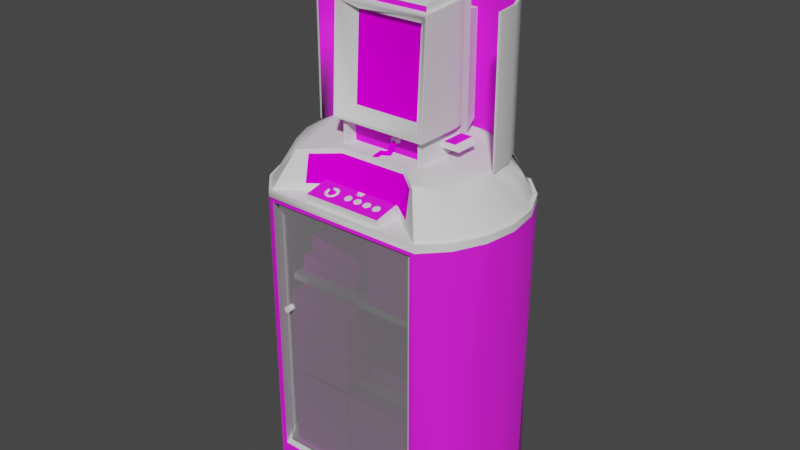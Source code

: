 # Source: vectrex_kiosk.blend  (saved by Blender 2.93.20; exported with 4.5.12 LTS)
import bpy
from mathutils import Matrix  # noqa: F401  (used for matrix-valued properties, if any)

bpy.ops.wm.read_factory_settings(use_empty=True)
scene = bpy.context.scene
scene.name = 'Scene'

# ---- images (referenced by path relative to the original .blend; pixels are not part of the script)
import os
ASSET_DIR = os.environ.get("B2B_ASSET_DIR", "")  # directory of the original .blend (textures are referenced by path, not embedded)
HERE = os.path.dirname(os.path.abspath(__file__))  # packed textures are extracted next to this script under _unpacked/

def load_image(name, relpath, width, height, colorspace="sRGB"):
    """Load a texture the original file referenced (path relative to the .blend, or extracted next to this script)."""
    p = next((c for c in (os.path.join(HERE, relpath), os.path.join(ASSET_DIR, relpath)) if relpath and os.path.exists(c)), "")
    if p:
        img = bpy.data.images.load(p, check_existing=True)
        img.name = name
    else:  # same state as the original file: an image datablock whose file is absent (Cycles renders it pink)
        img = bpy.data.images.new(name, width, height)
        img.source = "FILE"
        img.filepath = "//" + (relpath or name)
    img.colorspace_settings.name = colorspace
    return img
img_vectrexmarqueem_tiff = load_image('vectrexmarqueem.TIFF', 'vectrexmarqueem.TIFF', 1024, 1024, 'sRGB')
img_vectrexmonitorm_tiff = load_image('vectrexmonitorm.TIFF', 'vectrexmonitorm.TIFF', 1024, 1024, 'sRGB')
img_vectrexmt_tiff = load_image('vectrexmt.TIFF', 'vectrexmt.TIFF', 1024, 1024, 'sRGB')
img_vectrexlogomap_tiff = load_image('vectrexlogomap.TIFF', 'vectrexlogomap.TIFF', 1024, 1024, 'sRGB')
img_vectrexwirem_tiff = load_image('vectrexwirem.TIFF', 'vectrexwirem.TIFF', 1024, 1024, 'sRGB')

# ---- materials (node trees are filled in below, after node groups)
mat_vectrexmarquee = bpy.data.materials.new('vectrexmarquee')
mat_vectrexmarquee.use_transparent_shadow = False
mat_vectrexmarquee.roughness = 0.8807
mat_vectrexmarquee.specular_intensity = 0.0
mat_vectrexmonitor = bpy.data.materials.new('vectrexmonitor')
mat_vectrexmonitor.use_transparent_shadow = False
mat_vectrexmonitor.roughness = 0.8807
mat_vectrexmonitor.specular_intensity = 0.0
mat_vectrexblckplst = bpy.data.materials.new('vectrexblckplst')
mat_vectrexblckplst.use_transparent_shadow = False
mat_vectrexblckplst.roughness = 0.7203
mat_vectrexblckplst.specular_intensity = 0.5059
mat_vectrexm = bpy.data.materials.new('vectrexm')
mat_vectrexm.use_transparent_shadow = False
mat_vectrexm.roughness = 0.8313
mat_vectrexm.specular_intensity = 0.4471
mat_vectrexglass = bpy.data.materials.new('vectrexglass')
mat_vectrexglass.use_transparent_shadow = False
mat_vectrexglass.roughness = 0.8004
mat_vectrexglass.specular_intensity = 0.0
mat_vectrexglass2 = bpy.data.materials.new('vectrexglass2')
mat_vectrexglass2.use_transparent_shadow = False
mat_vectrexglass2.roughness = 0.9623
mat_vectrexglass2.specular_intensity = 0.0
mat_vectrexshelve = bpy.data.materials.new('vectrexshelve')
mat_vectrexshelve.use_transparent_shadow = False
mat_vectrexshelve.roughness = 0.8807
mat_vectrexshelve.specular_intensity = 0.05882
mat_vectrexjoybut = bpy.data.materials.new('vectrexjoybut')
mat_vectrexjoybut.use_transparent_shadow = False
mat_vectrexjoybut.roughness = 0.7737
mat_vectrexjoybut.specular_intensity = 0.7882
mat_vectrexstand = bpy.data.materials.new('vectrexstand')
mat_vectrexstand.use_transparent_shadow = False
mat_vectrexstand.roughness = 0.7934
mat_vectrexstand.specular_intensity = 0.3451
mat_vectrexlogo = bpy.data.materials.new('vectrexlogo')
mat_vectrexlogo.use_transparent_shadow = False
mat_vectrexlogo.roughness = 0.8313
mat_vectrexlogo.specular_intensity = 0.7098
mat_vectrexcab2 = bpy.data.materials.new('vectrexcab2')
mat_vectrexcab2.use_transparent_shadow = False
mat_vectrexcab2.roughness = 0.8313
mat_vectrexcab2.specular_intensity = 0.2667
mat_vectrexwoodentop = bpy.data.materials.new('vectrexwoodentop')
mat_vectrexwoodentop.use_transparent_shadow = False
mat_vectrexwoodentop.roughness = 0.8807
mat_vectrexwoodentop.specular_intensity = 0.0
mat_vectrexwire = bpy.data.materials.new('vectrexwire')
mat_vectrexwire.use_transparent_shadow = False
mat_vectrexwire.roughness = 0.8807
mat_vectrexwire.specular_intensity = 0.0

# ---- node groups
ng_auto_smooth = bpy.data.node_groups.new('Auto Smooth', 'GeometryNodeTree')
_s = ng_auto_smooth.interface.new_socket(name='Geometry', in_out='OUTPUT', socket_type='NodeSocketGeometry')
_s = ng_auto_smooth.interface.new_socket(name='Geometry', in_out='INPUT', socket_type='NodeSocketGeometry')
_s = ng_auto_smooth.interface.new_socket(name='Angle', in_out='INPUT', socket_type='NodeSocketFloat')
_s.subtype = 'ANGLE'
_s.min_value = 0.0
_s.max_value = 3.142
ng_auto_smooth.is_modifier = True
_N = ng_auto_smooth.nodes; _L = ng_auto_smooth.links
n0 = _N.new('NodeGroupOutput'); n0.name = 'Group Output'; n0.location = (480, -100)
n1 = _N.new('NodeGroupInput'); n1.name = 'Group Input'; n1.location = (-420, -300)
n2 = _N.new('NodeGroupInput'); n2.name = 'Group Input.001'; n2.location = (-60, -100)
n3 = _N.new('GeometryNodeSetShadeSmooth'); n3.name = 'Set Shade Smooth'; n3.location = (120, -100)
n3.domain = 'EDGE'
n4 = _N.new('GeometryNodeSetShadeSmooth'); n4.name = 'Set Shade Smooth.001'; n4.location = (300, -100)
n5 = _N.new('GeometryNodeInputMeshEdgeAngle'); n5.name = 'Edge Angle'; n5.location = (-420, -220)
n6 = _N.new('GeometryNodeInputEdgeSmooth'); n6.name = 'Is Edge Smooth'; n6.location = (-60, -160)
n7 = _N.new('GeometryNodeInputShadeSmooth'); n7.name = 'Is Face Smooth'; n7.location = (-240, -340)
n8 = _N.new('FunctionNodeBooleanMath'); n8.name = 'Boolean Math'; n8.location = (-60, -220)
n9 = _N.new('FunctionNodeCompare'); n9.name = 'Compare'; n9.location = (-240, -180)
n9.operation = 'LESS_EQUAL'
_L.new(n5.outputs[0], n9.inputs[0])
_L.new(n4.outputs[0], n0.inputs[0])
_L.new(n1.outputs[1], n9.inputs[1])
_L.new(n9.outputs[0], n8.inputs[0])
_L.new(n7.outputs[0], n8.inputs[1])
_L.new(n2.outputs[0], n3.inputs[0])
_L.new(n6.outputs[0], n3.inputs[1])
_L.new(n3.outputs[0], n4.inputs[0])
_L.new(n8.outputs[0], n3.inputs[2])
n0.is_active_output = True

# ---- material node trees
mat_vectrexmarquee.use_nodes = True; mat_vectrexmarquee.node_tree.nodes.clear()
_N = mat_vectrexmarquee.node_tree.nodes; _L = mat_vectrexmarquee.node_tree.links
n0 = _N.new('ShaderNodeBsdfPrincipled'); n0.name = 'Principled BSDF'; n0.location = (10, 300)
n0.distribution = 'GGX'
n0.subsurface_method = 'BURLEY'
n0.inputs[2].default_value = 0.8807
n0.inputs[3].default_value = 1.45
n0.inputs[13].default_value = 0.0
n0.inputs[27].default_value = (0.0, 0.0, 0.0, 1.0)
n0.inputs[28].default_value = 1.0
n1 = _N.new('ShaderNodeOutputMaterial'); n1.name = 'Material Output'; n1.location = (300, 300)
n2 = _N.new('ShaderNodeTexImage'); n2.name = 'Image Texture'; n2.location = (-300, 600)
n2.image = img_vectrexmarqueem_tiff
_L.new(n0.outputs[0], n1.inputs[0])
_L.new(n2.outputs[0], n0.inputs[0])
n1.is_active_output = True
mat_vectrexmonitor.use_nodes = True; mat_vectrexmonitor.node_tree.nodes.clear()
_N = mat_vectrexmonitor.node_tree.nodes; _L = mat_vectrexmonitor.node_tree.links
n0 = _N.new('ShaderNodeBsdfPrincipled'); n0.name = 'Principled BSDF'; n0.location = (10, 300)
n0.distribution = 'GGX'
n0.subsurface_method = 'BURLEY'
n0.inputs[2].default_value = 0.8807
n0.inputs[3].default_value = 1.45
n0.inputs[13].default_value = 0.0
n0.inputs[27].default_value = (0.0, 0.0, 0.0, 1.0)
n0.inputs[28].default_value = 1.0
n1 = _N.new('ShaderNodeOutputMaterial'); n1.name = 'Material Output'; n1.location = (300, 300)
n2 = _N.new('ShaderNodeTexImage'); n2.name = 'Image Texture'; n2.location = (-300, 600)
n2.image = img_vectrexmonitorm_tiff
_L.new(n0.outputs[0], n1.inputs[0])
_L.new(n2.outputs[0], n0.inputs[0])
n1.is_active_output = True
mat_vectrexblckplst.use_nodes = True; mat_vectrexblckplst.node_tree.nodes.clear()
_N = mat_vectrexblckplst.node_tree.nodes; _L = mat_vectrexblckplst.node_tree.links
n0 = _N.new('ShaderNodeBsdfPrincipled'); n0.name = 'Principled BSDF'; n0.location = (10, 300)
n0.distribution = 'GGX'
n0.subsurface_method = 'BURLEY'
n0.inputs[2].default_value = 0.7203
n0.inputs[3].default_value = 1.45
n0.inputs[13].default_value = 0.5059
n0.inputs[27].default_value = (0.0, 0.0, 0.0, 1.0)
n0.inputs[28].default_value = 1.0
n1 = _N.new('ShaderNodeOutputMaterial'); n1.name = 'Material Output'; n1.location = (300, 300)
_L.new(n0.outputs[0], n1.inputs[0])
n1.is_active_output = True
mat_vectrexm.use_nodes = True; mat_vectrexm.node_tree.nodes.clear()
_N = mat_vectrexm.node_tree.nodes; _L = mat_vectrexm.node_tree.links
n0 = _N.new('ShaderNodeBsdfPrincipled'); n0.name = 'Principled BSDF'; n0.location = (10, 300)
n0.distribution = 'GGX'
n0.subsurface_method = 'BURLEY'
n0.inputs[2].default_value = 0.8313
n0.inputs[3].default_value = 1.45
n0.inputs[13].default_value = 0.4471
n0.inputs[27].default_value = (0.0, 0.0, 0.0, 1.0)
n0.inputs[28].default_value = 1.0
n1 = _N.new('ShaderNodeOutputMaterial'); n1.name = 'Material Output'; n1.location = (300, 300)
n2 = _N.new('ShaderNodeTexImage'); n2.name = 'Image Texture'; n2.location = (-300, 600)
n2.image = img_vectrexmt_tiff
_L.new(n0.outputs[0], n1.inputs[0])
_L.new(n2.outputs[0], n0.inputs[0])
n1.is_active_output = True
mat_vectrexglass.use_nodes = True; mat_vectrexglass.node_tree.nodes.clear()
_N = mat_vectrexglass.node_tree.nodes; _L = mat_vectrexglass.node_tree.links
n0 = _N.new('ShaderNodeBsdfPrincipled'); n0.name = 'Principled BSDF'; n0.location = (10, 300)
n0.distribution = 'GGX'
n0.subsurface_method = 'BURLEY'
n0.inputs[2].default_value = 0.8004
n0.inputs[3].default_value = 1.45
n0.inputs[4].default_value = 0.2
n0.inputs[13].default_value = 0.0
n0.inputs[27].default_value = (0.0, 0.0, 0.0, 1.0)
n0.inputs[28].default_value = 1.0
n1 = _N.new('ShaderNodeOutputMaterial'); n1.name = 'Material Output'; n1.location = (300, 300)
_L.new(n0.outputs[0], n1.inputs[0])
n1.is_active_output = True
mat_vectrexglass2.use_nodes = True; mat_vectrexglass2.node_tree.nodes.clear()
_N = mat_vectrexglass2.node_tree.nodes; _L = mat_vectrexglass2.node_tree.links
n0 = _N.new('ShaderNodeBsdfPrincipled'); n0.name = 'Principled BSDF'; n0.location = (10, 300)
n0.distribution = 'GGX'
n0.subsurface_method = 'BURLEY'
n0.inputs[2].default_value = 0.9623
n0.inputs[3].default_value = 1.45
n0.inputs[4].default_value = 0.67
n0.inputs[13].default_value = 0.0
n0.inputs[27].default_value = (0.0, 0.0, 0.0, 1.0)
n0.inputs[28].default_value = 1.0
n1 = _N.new('ShaderNodeOutputMaterial'); n1.name = 'Material Output'; n1.location = (300, 300)
_L.new(n0.outputs[0], n1.inputs[0])
n1.is_active_output = True
mat_vectrexshelve.use_nodes = True; mat_vectrexshelve.node_tree.nodes.clear()
_N = mat_vectrexshelve.node_tree.nodes; _L = mat_vectrexshelve.node_tree.links
n0 = _N.new('ShaderNodeBsdfPrincipled'); n0.name = 'Principled BSDF'; n0.location = (10, 300)
n0.distribution = 'GGX'
n0.subsurface_method = 'BURLEY'
n0.inputs[2].default_value = 0.8807
n0.inputs[3].default_value = 1.45
n0.inputs[13].default_value = 0.05882
n0.inputs[27].default_value = (0.0, 0.0, 0.0, 1.0)
n0.inputs[28].default_value = 1.0
n1 = _N.new('ShaderNodeOutputMaterial'); n1.name = 'Material Output'; n1.location = (300, 300)
_L.new(n0.outputs[0], n1.inputs[0])
n1.is_active_output = True
mat_vectrexjoybut.use_nodes = True; mat_vectrexjoybut.node_tree.nodes.clear()
_N = mat_vectrexjoybut.node_tree.nodes; _L = mat_vectrexjoybut.node_tree.links
n0 = _N.new('ShaderNodeBsdfPrincipled'); n0.name = 'Principled BSDF'; n0.location = (10, 300)
n0.distribution = 'GGX'
n0.subsurface_method = 'BURLEY'
n0.inputs[2].default_value = 0.7737
n0.inputs[3].default_value = 1.45
n0.inputs[13].default_value = 0.7882
n0.inputs[27].default_value = (0.0, 0.0, 0.0, 1.0)
n0.inputs[28].default_value = 1.0
n1 = _N.new('ShaderNodeOutputMaterial'); n1.name = 'Material Output'; n1.location = (300, 300)
_L.new(n0.outputs[0], n1.inputs[0])
n1.is_active_output = True
mat_vectrexstand.use_nodes = True; mat_vectrexstand.node_tree.nodes.clear()
_N = mat_vectrexstand.node_tree.nodes; _L = mat_vectrexstand.node_tree.links
n0 = _N.new('ShaderNodeBsdfPrincipled'); n0.name = 'Principled BSDF'; n0.location = (10, 300)
n0.distribution = 'GGX'
n0.subsurface_method = 'BURLEY'
n0.inputs[2].default_value = 0.7934
n0.inputs[3].default_value = 1.45
n0.inputs[13].default_value = 0.3451
n0.inputs[27].default_value = (0.0, 0.0, 0.0, 1.0)
n0.inputs[28].default_value = 1.0
n1 = _N.new('ShaderNodeOutputMaterial'); n1.name = 'Material Output'; n1.location = (300, 300)
_L.new(n0.outputs[0], n1.inputs[0])
n1.is_active_output = True
mat_vectrexlogo.use_nodes = True; mat_vectrexlogo.node_tree.nodes.clear()
_N = mat_vectrexlogo.node_tree.nodes; _L = mat_vectrexlogo.node_tree.links
n0 = _N.new('ShaderNodeBsdfPrincipled'); n0.name = 'Principled BSDF'; n0.location = (10, 300)
n0.distribution = 'GGX'
n0.subsurface_method = 'BURLEY'
n0.inputs[2].default_value = 0.8313
n0.inputs[3].default_value = 1.45
n0.inputs[13].default_value = 0.7098
n0.inputs[27].default_value = (0.0, 0.0, 0.0, 1.0)
n0.inputs[28].default_value = 1.0
n1 = _N.new('ShaderNodeOutputMaterial'); n1.name = 'Material Output'; n1.location = (300, 300)
n2 = _N.new('ShaderNodeTexImage'); n2.name = 'Image Texture'; n2.location = (-300, 600)
n2.image = img_vectrexlogomap_tiff
_L.new(n0.outputs[0], n1.inputs[0])
_L.new(n2.outputs[0], n0.inputs[0])
n1.is_active_output = True
mat_vectrexcab2.use_nodes = True; mat_vectrexcab2.node_tree.nodes.clear()
_N = mat_vectrexcab2.node_tree.nodes; _L = mat_vectrexcab2.node_tree.links
n0 = _N.new('ShaderNodeBsdfPrincipled'); n0.name = 'Principled BSDF'; n0.location = (10, 300)
n0.distribution = 'GGX'
n0.subsurface_method = 'BURLEY'
n0.inputs[2].default_value = 0.8313
n0.inputs[3].default_value = 1.45
n0.inputs[13].default_value = 0.2667
n0.inputs[27].default_value = (0.0, 0.0, 0.0, 1.0)
n0.inputs[28].default_value = 1.0
n1 = _N.new('ShaderNodeOutputMaterial'); n1.name = 'Material Output'; n1.location = (300, 300)
_L.new(n0.outputs[0], n1.inputs[0])
n1.is_active_output = True
mat_vectrexwoodentop.use_nodes = True; mat_vectrexwoodentop.node_tree.nodes.clear()
_N = mat_vectrexwoodentop.node_tree.nodes; _L = mat_vectrexwoodentop.node_tree.links
n0 = _N.new('ShaderNodeBsdfPrincipled'); n0.name = 'Principled BSDF'; n0.location = (10, 300)
n0.distribution = 'GGX'
n0.subsurface_method = 'BURLEY'
n0.inputs[2].default_value = 0.8807
n0.inputs[3].default_value = 1.45
n0.inputs[13].default_value = 0.0
n0.inputs[27].default_value = (0.0, 0.0, 0.0, 1.0)
n0.inputs[28].default_value = 1.0
n1 = _N.new('ShaderNodeOutputMaterial'); n1.name = 'Material Output'; n1.location = (300, 300)
_L.new(n0.outputs[0], n1.inputs[0])
n1.is_active_output = True
mat_vectrexwire.use_nodes = True; mat_vectrexwire.node_tree.nodes.clear()
_N = mat_vectrexwire.node_tree.nodes; _L = mat_vectrexwire.node_tree.links
n0 = _N.new('ShaderNodeBsdfPrincipled'); n0.name = 'Principled BSDF'; n0.location = (10, 300)
n0.distribution = 'GGX'
n0.subsurface_method = 'BURLEY'
n0.inputs[2].default_value = 0.8807
n0.inputs[3].default_value = 1.45
n0.inputs[13].default_value = 0.0
n0.inputs[27].default_value = (0.0, 0.0, 0.0, 1.0)
n0.inputs[28].default_value = 1.0
n1 = _N.new('ShaderNodeOutputMaterial'); n1.name = 'Material Output'; n1.location = (300, 300)
n2 = _N.new('ShaderNodeTexImage'); n2.name = 'Image Texture'; n2.location = (-300, 600)
n2.image = img_vectrexwirem_tiff
_L.new(n0.outputs[0], n1.inputs[0])
_L.new(n2.outputs[0], n0.inputs[0])
n1.is_active_output = True

# ---- world
world_world = bpy.data.worlds.new('World'); scene.world = world_world
world_world.use_nodes = True; world_world.node_tree.nodes.clear()
_N = world_world.node_tree.nodes; _L = world_world.node_tree.links
n0 = _N.new('ShaderNodeOutputWorld'); n0.name = 'World Output'; n0.location = (300, 300)
n1 = _N.new('ShaderNodeBackground'); n1.name = 'Background'; n1.location = (10, 300)
n1.inputs[0].default_value = (0.05088, 0.05088, 0.05088, 1.0)
_L.new(n1.outputs[0], n0.inputs[0])
n0.is_active_output = True
world_world.color = (0.05088, 0.05088, 0.05088)
world_world.use_sun_shadow = False
world_world.sun_shadow_jitter_overblur = 0.0

# ---- meshes
me_vectrex_stand = bpy.data.meshes.new('vectrex_stand')
me_vectrex_stand.from_pydata([(-0.09985, 0.1184, 0.06623), (0.1736, 0.1184, 0.1239), (-0.1661, 0.03867, 0.1392), (0.1736, 0.03867, 0.1392), (-0.06919, 0.4654, -0.2692), (0.07674, 0.2042, -0.2692), (0.1338, 0.5249, -0.1606), (0.119, 0.5255, -0.1606), (0.1503, 0.2042, -0.08644), (-0.1428, 0.5341, -0.08644), (0.119, 0.2042, -0.1606), (0.1319, 0.2042, -0.08644), (0.1319, 0.2042, 0.03251), (-0.1262, 0.2042, -0.1606), (-0.1115, 0.4881, -0.1606), (-0.1115, 0.2042, -0.1606), (-0.1244, 0.2042, 0.03251), (-0.1244, 0.2042, -0.08644), (-0.1244, 0.1312, -0.08644), (0.1374, 0.5531, -0.0846), (0.1319, 0.1312, -0.08644), (-0.1115, 0.1441, -0.1606), (-0.1115, 0.5255, -0.1606), (-0.1115, 0.5384, -0.1606), (-0.06919, 0.2042, -0.2692), (0.119, 0.5384, -0.1606), (0.1037, 0.4887, -0.003666), (0.1037, 0.2385, 0.01105), (0.1411, 0.2134, 0.0509), (-0.1336, 0.2134, 0.0509), (-0.09617, 0.4887, -0.003666), (0.1411, 0.5157, 0.03312), (-0.1336, 0.5157, 0.03312), (0.07674, 0.1588, -0.2692), (-0.09617, 0.2385, 0.01105), (-0.1115, 0.5255, -0.09993), (0.1246, 0.1312, 0.03251), (-0.1299, 0.5451, 0.01228), (-0.1281, 0.2042, -0.1208), (0.1503, 0.5249, 0.03251), (-0.1428, 0.5249, 0.03251), (0.1503, 0.2042, 0.0509), (-0.1428, 0.2042, 0.0509), (0.1338, 0.5451, -0.1606), (-0.1121, 0.1312, -0.001827), (0.119, 0.4881, -0.1606), (-0.1133, 0.2042, -0.001827), (-0.1115, 0.4991, -0.09993), (0.119, 0.4991, -0.09993), (0.119, 0.5255, -0.09993), (0.119, 0.5384, -0.09993), (-0.1262, 0.5255, -0.1606), (0.1246, 0.1312, -0.001827), (0.1374, 0.5408, 0.01841), (0.1374, 0.5335, 0.01963), (0.1338, 0.2042, -0.1606), (-0.1299, 0.5261, 0.01963), (-0.1299, 0.5335, 0.01963), (0.1436, 0.2042, -0.1208), (0.1436, 0.5304, -0.1208), (-0.136, 0.2042, -0.1208), (-0.1428, 0.2042, -0.08644), (-0.1299, 0.5341, -0.0846), (-0.1281, 0.5298, -0.1208), (0.1356, 0.2042, -0.1208), (0.1356, 0.5298, -0.1208), (-0.1299, 0.5531, -0.0846), (-0.1121, 0.1312, 0.03251), (-0.1133, 0.2042, 0.03251), (-0.1244, 0.1312, 0.03251), (-0.136, 0.5298, -0.1208), (0.1239, 0.2042, 0.03251), (0.1319, 0.1312, 0.03251), (0.1374, 0.5341, -0.0846), (0.1503, 0.5341, -0.08644), (0.1374, 0.5451, 0.01228), (0.1368, 0.5396, 0.01595), (-0.1262, 0.1312, -0.1606), (0.1338, 0.1312, -0.1606), (-0.1299, 0.5408, 0.01841), (0.1368, 0.5335, 0.01718), (0.1368, 0.5261, 0.01718), (0.1374, 0.5261, 0.01963), (-0.1293, 0.5261, 0.01718), (0.07674, 0.4654, -0.2692), (-0.1262, 0.5451, -0.1606), (-0.06919, 0.1588, -0.2692), (0.119, 0.1441, -0.1606), (-0.1115, 0.5384, -0.09993), (0.1239, 0.2042, -0.001827), (-0.1293, 0.5335, 0.01718), (-0.1293, 0.5396, 0.01595), (0.1227, 0.05645, 0.1147), (0.1227, 0.01966, 0.1147), (-0.1152, 0.05645, 0.1147), (-0.1152, 0.01966, 0.1147), (0.01971, 0.01966, 0.13), (0.01174, 0.01966, 0.1331), (0.1227, 0.01966, 0.1876), (0.0007073, 0.05522, 0.122), (0.003773, 0.01966, 0.13), (-0.1152, 0.01966, 0.1876), (0.02278, 0.01966, 0.122), (0.0007073, 0.01966, 0.122), (0.02278, 0.01966, 0.1147), (0.01174, 0.05277, 0.1331), (0.0007073, 0.01966, 0.1147), (0.003773, 0.05338, 0.13), (-0.1152, 0.04112, 0.1876), (0.1227, 0.04112, 0.1876), (0.02278, 0.05522, 0.122), (0.01971, 0.05338, 0.13), (0.02278, 0.05645, 0.1147), (0.0007073, 0.05645, 0.1147), (0.01542, 0.1644, -0.001827), (0.03995, 0.1644, -0.001827), (0.03811, 0.1748, 0.008597), (0.03995, 0.1748, -0.001827), (0.01726, 0.1644, 0.008597), (0.01726, 0.1748, 0.008597), (0.03811, 0.1644, 0.008597), (0.01542, 0.1748, -0.001827), (-0.2163, -0.7915, 0.1907), (-0.2163, -0.02142, 0.1907), (-0.2163, -0.7915, 0.1809), (0.2239, -0.02142, 0.1809), (0.2239, -0.02142, 0.1907), (0.2239, -0.7915, 0.1809), (0.2239, -0.7915, 0.1907), (-0.2163, -0.02142, 0.1809), (-0.000519, -0.7958, 0.1772), (-0.000519, -0.7958, 0.1269), (-0.2004, -0.7958, 0.1269), (-0.2004, -0.7958, 0.1772), (-0.2004, -0.5457, 0.1772), (-0.000519, -0.5457, 0.1772), (-0.000519, -0.5457, 0.1269), (-0.2004, -0.5457, 0.1269), (0.2539, -0.5469, -0.2624), (0.2539, -0.5267, -0.2624), (0.2539, -0.5267, 0.1196), (0.2539, -0.5469, 0.1196), (-0.2464, -0.5267, -0.2624), (-0.2464, -0.5469, -0.2624), (-0.2464, -0.5469, 0.1196), (-0.2464, -0.5267, 0.1196), (0.2539, -0.2869, -0.2624), (0.2539, -0.2667, -0.2624), (-0.2464, -0.2667, 0.1196), (0.2539, -0.2667, 0.1196), (-0.2464, -0.2869, 0.1196), (-0.2464, -0.2667, -0.2624), (-0.2464, -0.2869, -0.2624), (0.2539, -0.2869, 0.1196), (-0.2004, -0.5267, 0.1177), (-0.000519, -0.5267, 0.1177), (-0.2004, -0.4801, 0.1177), (-0.000519, -0.4801, 0.1177), (-0.2004, -0.4328, 0.1177), (-0.000519, -0.3862, 0.1177), (-0.2004, -0.3403, 0.1177), (-0.000519, -0.3403, 0.1177), (-0.000519, -0.2937, 0.1177), (-0.000519, -0.5267, -0.1318), (-0.000519, -0.4328, 0.1177), (-0.000519, -0.4801, -0.1318), (-0.000519, -0.4328, -0.1318), (-0.2004, -0.3862, 0.1177), (-0.000519, -0.3862, -0.1318), (-0.2004, -0.2937, 0.1177), (-0.000519, -0.3403, -0.1318), (-0.000519, -0.2937, -0.1318), (0.2159, -0.477, -0.1588), (0.01542, -0.477, -0.1588), (0.01542, -0.5273, -0.1588), (0.2159, -0.5273, -0.1588), (0.2159, -0.477, 0.09137), (0.01542, -0.477, 0.09137), (0.01542, -0.5273, 0.09137), (0.2159, -0.5273, 0.09137), (-0.1998, -0.5322, 0.1772), (9.417e-05, -0.5322, 0.1772), (9.417e-05, -0.282, 0.1772), (-0.1998, -0.282, 0.1772), (9.417e-05, -0.5322, 0.1269), (-0.1998, -0.5322, 0.1269), (9.417e-05, -0.282, 0.1269), (-0.1998, -0.282, 0.1269), (-0.03302, -0.2176, -0.1588), (-0.2329, -0.2176, -0.1588), (-0.2329, -0.2673, -0.1588), (-0.03302, -0.2673, -0.1588), (-0.03302, -0.2176, 0.09137), (-0.2329, -0.2176, 0.09137), (-0.2329, -0.2673, 0.09137), (-0.03302, -0.2673, 0.09137), (0.2079, -0.7958, 0.1772), (0.2079, -0.7958, 0.1269), (0.2079, -0.5457, 0.1269), (0.008065, -0.7958, 0.1269), (0.008065, -0.7958, 0.1772), (0.008065, -0.5457, 0.1772), (0.2079, -0.5457, 0.1772), (0.008065, -0.5457, 0.1269), (-0.001132, -0.1674, -0.1643), (-0.1998, -0.1674, -0.1907), (-0.03485, -0.1674, 0.0834), (-0.1998, -0.2176, -0.1907), (-0.2329, -0.2176, 0.05703), (-0.001132, -0.2176, -0.1643), (-0.2329, -0.1674, 0.05703), (-0.03485, -0.2176, 0.0834), (0.02646, -0.2661, 0.1177), (0.2263, -0.2661, 0.1177), (0.02646, -0.1158, 0.1177), (0.02646, -0.1661, 0.1177), (0.2263, -0.1661, 0.1177), (0.2263, -0.06679, 0.1177), (0.02646, -0.01713, 0.1177), (0.02646, -0.06679, 0.1177), (0.2263, -0.2164, 0.1177), (0.02646, -0.2164, 0.1177), (0.02646, -0.2661, -0.1318), (0.02646, -0.2164, -0.1318), (0.02646, -0.1661, -0.1318), (0.2263, -0.1158, 0.1177), (0.02646, -0.1158, -0.1318), (0.2263, -0.01713, 0.1177), (0.02646, -0.01713, -0.1318), (0.02646, -0.06679, -0.1318), (0.1319, 0.1766, -0.1275), (0.1748, 0.1766, -0.1275), (0.1871, 0.1588, -0.1275), (0.1871, 0.1588, -0.05456), (0.1319, 0.1588, -0.05456), (0.1748, 0.1766, -0.05456), (0.1319, 0.1588, -0.1275), (0.1319, 0.1766, -0.05456), (0.1381, 0.1766, -0.05456), (0.1381, 0.1766, -0.1275), (-0.05202, 0.07239, 0.1576), (-0.05509, 0.04848, 0.1521), (-0.06429, 0.07239, 0.1576), (-0.05509, 0.07361, 0.1521), (-0.05693, 0.04786, 0.1545), (-0.05999, 0.04909, 0.149), (-0.05509, 0.07116, 0.1625), (-0.06122, 0.07116, 0.1625), (-0.06122, 0.07361, 0.1521), (-0.05999, 0.04786, 0.1545), (-0.05693, 0.04909, 0.149), (-0.06122, 0.04848, 0.1521), (-0.193, -0.3163, 0.1907), (-0.1789, -0.3304, 0.2109), (-0.1863, -0.3335, 0.2109), (-0.1863, -0.3335, 0.1907), (-0.193, -0.3304, 0.1907), (-0.1789, -0.3163, 0.1907), (-0.1863, -0.3133, 0.1907), (-0.1863, -0.3133, 0.2109), (-0.193, -0.3163, 0.2109), (-0.1961, -0.3231, 0.1907), (-0.1789, -0.3304, 0.1907), (-0.1759, -0.3231, 0.1907), (-0.1789, -0.3163, 0.2109), (-0.1961, -0.3231, 0.2109), (-0.193, -0.3304, 0.2109), (-0.1759, -0.3231, 0.2109), (-0.009103, 0.05215, 0.1441), (-0.004198, 0.04848, 0.1521), (0.00316, 0.05154, 0.1459), (-0.01278, 0.0497, 0.1551), (-0.002358, 0.04848, 0.1613), (-0.002358, 0.05215, 0.1429), (-0.002358, 0.05154, 0.1404), (0.004386, 0.05032, 0.1441), (-0.01278, 0.05093, 0.149), (-0.009716, 0.05093, 0.1416), (0.007452, 0.04909, 0.1515), (-0.01462, 0.0497, 0.1472), (0.004386, 0.04725, 0.1582), (0.005612, 0.05032, 0.1521), (-0.009103, 0.04848, 0.16), (-0.01462, 0.04786, 0.1551), (0.00316, 0.04909, 0.1576), (-0.002358, 0.04664, 0.1625), (-0.009716, 0.04664, 0.1607), (0.02891, 0.05215, 0.1429), (0.02707, 0.04848, 0.1521), (0.03627, 0.05032, 0.1521), (0.01788, 0.05093, 0.149), (0.01788, 0.0497, 0.1551), (0.02217, 0.05215, 0.1441), (0.02891, 0.05154, 0.1404), (0.03566, 0.05032, 0.1441), (0.02155, 0.05093, 0.1416), (0.03443, 0.05154, 0.1459), (0.03872, 0.04909, 0.1515), (0.01604, 0.0497, 0.1472), (0.03566, 0.04725, 0.1582), (0.02217, 0.04848, 0.16), (0.01604, 0.04786, 0.1551), (0.03443, 0.04909, 0.1576), (0.02891, 0.04664, 0.1625), (0.02891, 0.04848, 0.1613), (0.02155, 0.04664, 0.1607), (0.06018, 0.05215, 0.1429), (0.05344, 0.05215, 0.1441), (0.05773, 0.04848, 0.1521), (0.06754, 0.05032, 0.1521), (0.04915, 0.05093, 0.149), (0.04915, 0.0497, 0.1551), (0.06018, 0.05154, 0.1404), (0.06693, 0.05032, 0.1441), (0.05221, 0.05093, 0.1416), (0.0657, 0.05154, 0.1459), (0.06999, 0.04909, 0.1515), (0.04731, 0.0497, 0.1472), (0.06693, 0.04725, 0.1582), (0.05344, 0.04848, 0.16), (0.04731, 0.04786, 0.1551), (0.0657, 0.04909, 0.1576), (0.06018, 0.04664, 0.1625), (0.06018, 0.04848, 0.1613), (0.05221, 0.04664, 0.1607), (0.09145, 0.05215, 0.1429), (0.08471, 0.05215, 0.1441), (0.089, 0.04848, 0.1521), (0.09697, 0.05154, 0.1459), (0.09145, 0.05154, 0.1404), (0.0982, 0.05032, 0.1441), (0.08042, 0.05093, 0.149), (0.08348, 0.05093, 0.1416), (0.1013, 0.04909, 0.1515), (0.08042, 0.0497, 0.1551), (0.07858, 0.0497, 0.1472), (0.0982, 0.04725, 0.1582), (0.09881, 0.05032, 0.1521), (0.08471, 0.04848, 0.16), (0.07858, 0.04786, 0.1551), (0.09697, 0.04909, 0.1576), (0.09145, 0.04664, 0.1625), (0.09145, 0.04848, 0.1613), (0.08348, 0.04664, 0.1607), (-0.05754, 0.05154, 0.141), (-0.07042, 0.0497, 0.1484), (-0.06551, 0.05093, 0.1423), (-0.0508, 0.04725, 0.1594), (-0.06551, 0.04664, 0.1619), (-0.07042, 0.04786, 0.1558), (-0.04773, 0.04848, 0.1521), (-0.0508, 0.05032, 0.1447), (-0.04589, 0.05399, 0.1416), (-0.05754, 0.04602, 0.1631), (-0.06858, 0.05461, 0.138), (-0.05631, 0.05522, 0.1355), (-0.0557, 0.05338, 0.1306), (-0.07042, 0.05277, 0.1331), (-0.07594, 0.05032, 0.1582), (-0.07594, 0.05277, 0.1466), (-0.07961, 0.05032, 0.1441), (-0.04344, 0.05215, 0.138), (-0.03853, 0.04909, 0.1515), (-0.05631, 0.04786, 0.1692), (-0.06858, 0.04848, 0.1674), (-0.07042, 0.0448, 0.1692), (-0.07961, 0.04725, 0.1582), (-0.04344, 0.04602, 0.1643), (-0.04221, 0.05154, 0.1527), (-0.04589, 0.04909, 0.1637), (-0.0557, 0.04418, 0.1717), (-0.3469, 0.01966, -0.1441), (0.1, 0.1312, -0.2839), (0.006839, 0.1312, -0.2851), (0.006839, 0.5402, -0.2851), (0.1, 0.5402, -0.2839), (0.1, 0.7107, -0.2839), (0.295, 0.1312, -0.06069), (0.2846, 0.1312, -0.1361), (-0.2844, 0.1312, -0.05333), (-0.2715, 0.1312, 0.02209), (0.3447, 0.01966, -0.1416), (-0.1937, 0.1312, -0.2557), (-0.2507, 0.1312, -0.1999), (-0.2507, 0.5402, -0.1999), (-0.228, -0.01223, 0.1999), (-0.08391, 0.5402, -0.2808), (-0.08391, 0.1312, -0.2808), (0.003773, 0.01966, -0.2925), (-0.236, 0.01966, -0.2912), (0.203, 0.1184, 0.1496), (0.2355, 0.03867, 0.1852), (0.3152, 0.01966, 0.1325), (0.3146, -0.001189, 0.1331), (-0.2985, 0.01966, 0.1269), (-0.228, 0.03867, 0.1852), (0.2809, 0.1312, 0.02209), (0.295, 0.5402, -0.06069), (-0.282, 0.5402, -0.1318), (0.2012, 0.7107, -0.2581), (-0.2427, 0.01966, 0.1999), (0.2429, 0.01966, 0.1932), (0.1074, 0.01966, 0.09505), (-0.1961, 0.1184, 0.1496), (-0.361, -0.001189, -0.04904), (-0.3457, -0.001189, 0.04722), (-0.1661, 0.1184, 0.1239), (0.2521, -0.001189, -0.298), (0.003773, -0.001189, -0.298), (0.3582, 0.01966, -0.04904), (0.3686, 0.01966, -0.04904), (0.2527, 0.1312, -0.2042), (-0.3445, 0.01966, 0.046), (-0.2439, -0.001189, 0.1999), (0.1074, 0.1184, 0.06623), (0.1736, 0.1312, 0.122), (-0.1661, 0.1312, 0.122), (-0.2445, -0.001189, -0.298), (-0.2427, 0.01966, -0.298), (-0.2421, 0.1312, -0.1962), (-0.282, 0.1312, -0.1318), (-0.293, 0.1312, -0.0564), (0.1736, 0.01966, 0.1435), (0.2012, 0.1312, -0.2581), (0.003773, 0.01966, -0.298), (-0.1912, 0.1312, -0.2501), (0.2521, -0.001189, 0.1999), (0.2496, 0.1312, 0.09014), (-0.1912, 0.1312, 0.1441), (-0.2421, 0.1312, 0.09014), (-0.193, 0.7107, -0.2581), (-0.08697, 0.1312, -0.2728), (0.1074, 0.03867, 0.08953), (-0.09985, 0.01966, 0.09505), (-0.09985, 0.03867, 0.08953), (0.1074, 0.1312, 0.06255), (-0.09985, 0.1312, 0.06255), (0.3447, 0.01966, 0.04355), (0.3545, 0.01966, 0.046), (0.3061, 0.01966, 0.1269), (-0.3347, 0.01966, 0.04355), (-0.3506, 0.01966, -0.04904), (0.2496, 0.01966, 0.1999), (-0.3077, 0.01966, 0.1325), (-0.3371, 0.01966, -0.1416), (-0.361, 0.01966, -0.04904), (-0.2985, 0.01966, -0.225), (0.3545, 0.01966, -0.1441), (0.3152, 0.01966, -0.2305), (-0.3077, 0.01966, -0.2305), (0.3061, 0.01966, -0.225), (0.2496, 0.01966, -0.298), (-0.1661, 0.01966, 0.1429), (-0.236, 0.01966, 0.1932), (0.2429, 0.01966, -0.2912), (0.1981, 0.1312, 0.1441), (0.2496, 0.1312, -0.1962), (0.2809, 0.1312, -0.1281), (0.2809, 0.5402, -0.1281), (0.1981, 0.7107, -0.2501), (0.09636, 0.5402, -0.2759), (-0.2734, 0.1312, -0.1281), (-0.2734, 0.5402, -0.1281), (-0.09617, -0.8455, -0.2974), (-0.3071, -0.001189, 0.1331), (-0.3071, -0.9117, 0.1343), (-0.3071, -0.9117, -0.2336), (-0.3071, -0.001189, -0.2318), (-0.1912, 0.5402, -0.2501), (-0.08697, 0.5402, -0.2728), (-0.08697, 0.7107, -0.2728), (0.003773, 0.5402, -0.2777), (0.003773, 0.7107, -0.2777), (-0.3469, -0.9117, 0.04845), (0.3146, -0.9117, -0.2336), (0.3146, -0.001189, -0.2318), (0.3146, -0.9117, 0.1343), (0.2539, -0.8381, 0.1999), (0.2355, -0.8038, 0.1999), (-0.2464, -0.8351, 0.1999), (0.2355, -0.01223, 0.1999), (0.2496, 0.5402, -0.1962), (0.09636, 0.1312, -0.2759), (-0.3604, -0.8455, -0.04965), (-0.3604, -0.9117, -0.04965), (-0.3469, -0.9117, -0.1478), (-0.3469, -0.001189, -0.1459), (-0.2445, -0.04411, -0.298), (0.3545, -0.001189, 0.04722), (-0.3469, -0.8455, -0.1478), (0.1981, 0.1312, -0.2501), (0.2533, -0.8455, -0.2974), (0.2521, -0.04411, -0.298), (0.3545, -0.8455, -0.1478), (0.368, -0.8455, -0.04965), (0.3545, -0.9117, 0.04845), (0.2919, 0.1312, -0.05333), (0.368, -0.9117, -0.04965), (-0.3469, -0.04411, 0.04845), (-0.3469, -0.04411, -0.1478), (0.3686, -0.001189, -0.04904), (-0.09556, -0.9117, -0.2974), (0.1031, -0.9117, -0.2974), (0.2539, -0.9117, -0.2974), (-0.3469, -0.8455, 0.04845), (0.368, -0.04411, -0.04965), (0.3545, -0.04411, 0.04845), (0.3545, -0.8455, 0.04845), (0.3545, -0.9117, -0.1478), (0.1037, -0.04411, -0.298), (-0.3604, -0.04411, -0.04965), (-0.2464, -0.9117, -0.2974), (-0.2464, -0.8455, -0.2974), (0.3545, -0.04411, -0.1478), (0.3545, -0.001189, -0.1459), (-0.09617, -0.04411, -0.298), (-0.228, -0.9117, 0.1999), (0.2355, -0.9117, 0.1999), (0.003773, 0.1312, -0.2777), (-0.09617, -0.001189, -0.298), (0.1037, -0.8455, -0.2974), (0.1037, -0.001189, -0.298), (-0.228, -0.8038, 0.1999), (-0.2991, -0.01223, 0.06807), (0.3073, -0.01161, -0.1202), (0.3073, -0.8038, 0.07175), (0.3073, -0.01223, 0.07175), (-0.2973, -0.01161, -0.1269), (-0.2991, -0.8038, 0.06807), (-0.228, -0.01161, -0.2367), (0.2527, 0.5402, -0.2042), (0.1981, 0.5402, -0.2501), (0.2012, 0.5402, -0.2581), (0.09636, 0.7107, -0.2759), (0.006839, 0.7107, -0.2851), (-0.08391, 0.7107, -0.2808), (-0.2844, 0.5402, -0.05333), (-0.193, 0.5402, -0.2557), (-0.2421, 0.5402, -0.1962), (-0.1912, 0.7107, -0.2501), (0.2846, 0.5402, -0.1361), (-0.293, 0.5402, -0.0564), (0.2919, 0.5402, -0.05333), (-0.2464, -0.9117, 0.1999), (0.2539, -0.9117, 0.1999), (0.2355, -0.01161, -0.2367), (-0.228, -0.8038, -0.2367), (0.3073, -0.8038, -0.1202), (0.2355, -0.8038, -0.2367), (-0.2973, -0.8038, -0.1269), (-0.001132, 0.1417, 0.02883), (-0.009103, 0.1312, 0.02454), (-0.009716, 0.1312, 0.04906), (0.0142, 0.1312, 0.01411), (0.01481, 0.1417, 0.02086), (0.02401, 0.1674, 0.0135), (0.02769, 0.1312, 0.02209), (0.0332, 0.1668, 0.008597), (0.006839, 0.1312, 0.03374), (-0.001132, 0.1374, 0.05336), (0.008678, 0.1312, 0.04906), (-0.001132, 0.1312, 0.05826), (0.02217, 0.1668, 0.008597), (0.02769, 0.1723, 0.008597), (0.01971, 0.02272, 0.09444), (0.01174, 0.03315, 0.09137), (0.01174, 0.03315, 0.1331), (0.003773, 0.02272, 0.13), (0.003773, 0.02272, 0.09444), (0.01971, 0.02272, 0.13)], [], [(109, 108, 101, 98), (91, 76, 53, 79), (432, 3, 1, 414), (136, 135, 130, 131), (5, 84, 45, 10), (387, 382, 537, 386), (75, 37, 79, 53), (6, 7, 22), (450, 456, 457, 381), (40, 9, 61, 42), (217, 227, 218, 219), (244, 241, 240, 246), (345, 359, 358, 349), (208, 210, 205, 207), (13, 14, 15), (255, 262, 253, 254), (6, 10, 45), (369, 363, 370, 367), (13, 22, 14), (461, 419, 538, 462), (126, 123, 122, 128), (216, 225, 214, 215), (289, 302, 299, 297), (30, 26, 31, 32), (28, 31, 26, 27), (425, 431, 388, 389), (449, 467, 486, 371), (144, 141, 140, 145), (546, 548, 545, 529), (62, 37, 66), (539, 430, 537, 468), (73, 82, 39), (40, 39, 82), (248, 243, 250, 245), (9, 40, 56), (82, 56, 40), (41, 42, 16), (73, 74, 59, 65), (65, 6, 43), (457, 496, 542, 458), (35, 47, 14, 22), (6, 45, 7), (41, 68, 71), (182, 183, 180, 181), (263, 257, 264, 267), (267, 253, 262, 263), (13, 51, 22), (22, 51, 6), (77, 13, 15), (78, 77, 21), (19, 53, 54), (21, 87, 78), (55, 78, 87), (62, 56, 57), (51, 13, 38, 63), (64, 55, 6, 65), (56, 62, 9), (378, 411, 530, 540), (39, 74, 73), (499, 510, 404, 486), (51, 63, 66), (514, 447, 410, 500), (491, 503, 502, 520), (41, 16, 68), (73, 43, 19), (32, 31, 39), (41, 39, 31), (40, 42, 29), (28, 29, 42), (29, 32, 40), (39, 40, 32), (31, 28, 41), (42, 41, 28), (442, 426, 393, 392), (412, 443, 394, 440), (73, 65, 43), (512, 463, 501, 511), (41, 71, 12), (63, 62, 66), (118, 120, 116, 119), (19, 75, 53), (62, 79, 37), (166, 168, 159, 164), (292, 287, 293, 295), (79, 57, 90, 91), (507, 494, 505, 506), (225, 217, 219, 214), (81, 83, 56, 82), (168, 170, 161, 159), (356, 357, 354, 355), (62, 57, 79), (51, 66, 85), (33, 5, 10, 87), (462, 536, 379, 461), (44, 46, 68, 67), (6, 55, 10), (15, 21, 77), (413, 400, 443, 464), (87, 10, 55), (430, 535, 386, 537), (515, 519, 521, 509), (193, 192, 188, 189), (525, 478, 480, 526), (92, 93, 104, 112), (95, 101, 108, 94), (62, 63, 70, 9), (59, 58, 64, 65), (82, 54, 80, 81), (251, 249, 247, 242), (102, 96, 111, 110), (418, 417, 467, 449), (97, 105, 111, 96), (110, 112, 104, 102), (107, 108, 109), (305, 303, 304, 300), (349, 358, 364, 348), (111, 105, 109), (109, 105, 107), (92, 112, 110), (99, 113, 94), (402, 422, 3, 432), (120, 118, 114, 115), (147, 149, 153, 146), (18, 69, 16, 17), (213, 220, 221, 212), (375, 532, 423, 372), (122, 128, 127, 124), (460, 531, 459, 533), (23, 25, 50, 88), (186, 187, 183, 182), (45, 14, 47, 48), (71, 68, 46, 89), (145, 142, 143, 144), (498, 510, 483, 504), (414, 0, 434, 432), (206, 211, 209, 204), (136, 137, 134, 135), (222, 212, 221, 223), (201, 203, 199, 200), (72, 20, 11, 12), (138, 143, 142, 139), (513, 505, 494, 493), (373, 387, 386, 374), (407, 492, 509, 521), (146, 152, 151, 147), (431, 518, 471, 469), (63, 38, 60, 70), (191, 188, 192, 195), (148, 151, 152, 150), (220, 216, 215, 221), (57, 56, 83, 90), (4, 84, 5, 24), (215, 224, 223, 221), (264, 260, 266, 253), (162, 161, 170, 171), (157, 155, 163, 165), (139, 140, 141, 138), (165, 166, 164, 157), (379, 536, 541, 421), (90, 83, 81, 80), (158, 164, 159, 167), (458, 481, 456, 457), (186, 182, 181, 184), (17, 13, 77, 18), (177, 176, 172, 173), (178, 177, 173, 174), (178, 179, 176, 177), (546, 529, 527, 549), (125, 129, 123, 126), (134, 137, 132, 133), (89, 52, 36, 71), (194, 195, 192, 193), (384, 537, 382, 383), (198, 202, 196, 197), (535, 534, 374, 386), (531, 460, 482, 490), (484, 473, 504, 483), (156, 157, 164, 158), (22, 7, 25, 23), (495, 497, 494, 507), (90, 80, 76, 91), (147, 151, 148, 149), (208, 211, 206, 210), (375, 374, 534, 376), (252, 261, 265, 260), (497, 508, 493, 494), (411, 423, 532, 530), (109, 92, 110, 111), (515, 487, 417, 519), (232, 236, 230, 231), (230, 237, 238, 239), (456, 450, 454, 490), (21, 15, 24, 86), (19, 54, 82, 73), (407, 475, 508, 474), (249, 244, 246, 247), (240, 243, 246), (109, 98, 93, 92), (242, 247, 246), (451, 454, 450, 448), (198, 203, 201, 202), (35, 49, 48, 47), (202, 201, 200, 196), (150, 152, 146, 153), (254, 266, 256, 255), (509, 520, 463, 515), (260, 265, 266), (135, 134, 133, 130), (470, 539, 468, 469), (267, 264, 253), (145, 140, 139, 142), (264, 259, 260), (266, 254, 253), (273, 268, 269), (281, 270, 269), (276, 271, 269), (270, 273, 269), (268, 276, 269), (284, 281, 269), (271, 282, 269), (272, 284, 269), (282, 272, 269), (398, 541, 536, 462), (287, 296, 294, 293), (300, 291, 301, 305), (335, 339, 334, 331), (282, 271, 283, 286), (352, 355, 344, 351), (302, 304, 303, 299), (346, 354, 359, 345), (395, 453, 452, 2), (287, 292, 288), (289, 296, 288), (290, 291, 288), (296, 287, 288), (292, 290, 288), (302, 289, 288), (291, 300, 288), (304, 302, 288), (300, 304, 288), (343, 341, 342, 338), (368, 369, 367, 362), (274, 277, 268, 273), (328, 337, 333, 330), (279, 283, 271, 276), (309, 321, 318, 316), (364, 358, 366, 365), (286, 285, 272, 282), (276, 268, 277, 279), (306, 307, 308), (309, 315, 308), (310, 311, 308), (315, 306, 308), (307, 310, 308), (321, 309, 308), (311, 319, 308), (323, 321, 308), (319, 323, 308), (359, 354, 357, 360), (325, 328, 330, 329), (117, 121, 119, 116), (531, 481, 530, 532), (376, 534, 472, 533), (337, 340, 336, 333), (284, 272, 285, 280), (390, 1, 3, 391), (414, 1, 415, 435), (325, 326, 327), (337, 328, 327), (331, 334, 327), (328, 325, 327), (326, 331, 327), (340, 337, 327), (334, 338, 327), (342, 340, 327), (338, 342, 327), (312, 314, 307, 306), (273, 270, 275, 274), (315, 309, 316, 313), (317, 320, 311, 310), (314, 317, 310, 307), (478, 522, 479, 477), (319, 311, 320, 324), (321, 323, 322, 318), (324, 322, 323, 319), (298, 301, 291, 290), (535, 430, 539, 470), (84, 4, 14, 45), (329, 332, 326, 325), (86, 33, 87, 21), (306, 315, 313, 312), (270, 281, 278, 275), (354, 346, 344, 355), (347, 353, 363, 369), (243, 248, 242, 246), (108, 107, 99, 94), (365, 370, 363, 364), (76, 80, 54, 53), (455, 415, 1, 390), (295, 298, 290, 292), (551, 550, 554, 553), (406, 416, 428, 403), (2, 406, 403, 395), (475, 448, 447, 514), (470, 472, 534, 535), (4, 24, 15, 14), (383, 420, 398, 384), (471, 460, 533, 472), (377, 397, 542, 496), (461, 379, 380), (444, 441, 379, 461), (393, 426, 544, 476), (480, 385, 523), (522, 547, 548, 528), (523, 528, 549, 527), (107, 105, 97, 100), (379, 441, 440, 380), (389, 446, 419, 425), (496, 409, 381, 457), (461, 419, 446, 444), (388, 518, 482), (439, 390, 391), (437, 396, 427, 439), (394, 395, 403), (8, 74, 39, 41), (457, 436, 435), (541, 398, 420, 421), (480, 523, 527), (400, 401, 422), (281, 284, 280, 278), (400, 402, 433), (369, 368, 350, 347), (125, 127, 128, 126), (545, 524, 529), (61, 9, 70, 60), (457, 435, 427), (461, 416, 436), (59, 74, 8, 58), (405, 412, 445, 404), (468, 538, 419, 425), (429, 380, 440, 394), (457, 490, 518), (434, 0, 406, 2), (405, 404, 510, 498), (241, 250, 243, 240), (435, 436, 0, 414), (412, 405, 464, 443), (364, 363, 353, 348), (422, 401, 391, 3), (524, 526, 529), (490, 454, 388), (389, 388, 424), (404, 445, 371, 486), (518, 425, 461), (407, 451, 448, 475), (48, 49, 7, 45), (99, 107, 100, 103), (435, 415, 427), (439, 427, 455), (461, 380, 428), (394, 428, 429), (400, 413, 426, 442), (437, 409, 496, 396), (462, 538, 384, 398), (488, 438, 392, 393), (106, 113, 99, 103), (518, 431, 425), (2, 452, 433, 434), (50, 25, 7, 49), (339, 343, 338, 334), (266, 265, 261, 256), (457, 456, 490), (388, 482, 490), (457, 396, 496), (0, 436, 416, 406), (540, 397, 377, 378), (425, 419, 461), (457, 427, 396), (400, 453, 394, 443), (448, 450, 381, 447), (439, 392, 438, 437), (410, 409, 437, 438), (442, 392, 439, 401), (533, 459, 399, 376), (446, 449, 371, 444), (517, 477, 479, 543), (444, 371, 445, 441), (389, 418, 449, 446), (380, 429, 428), (245, 251, 242, 248), (400, 442, 401), (452, 453, 400), (424, 418, 389), (424, 388, 454), (260, 259, 258, 252), (490, 482, 518), (409, 410, 447, 381), (388, 431, 518), (376, 399, 532, 375), (394, 453, 395), (401, 439, 391), (352, 368, 362, 361), (394, 403, 428), (400, 422, 402), (400, 433, 452), (340, 342, 341, 336), (439, 455, 390), (461, 428, 416), (415, 455, 427), (454, 451, 424), (86, 24, 5, 33), (463, 512, 487, 515), (138, 141, 144, 143), (434, 433, 402, 432), (214, 226, 224, 215), (6, 51, 85, 43), (16, 69, 67, 68), (523, 385, 522, 528), (183, 187, 185, 180), (465, 464, 473), (20, 78, 55, 11), (219, 229, 226, 214), (467, 511, 466, 486), (72, 12, 71, 36), (555, 554, 556, 557), (477, 480, 478), (522, 413, 479), (460, 471, 518, 482), (483, 510, 499, 489), (106, 95, 94, 113), (175, 172, 176, 179), (149, 148, 150, 153), (49, 35, 88, 50), (360, 366, 358, 359), (464, 504, 473), (467, 487, 512), (488, 393, 476), (194, 193, 189, 190), (485, 489, 466), (385, 480, 426), (477, 426, 480), (491, 492, 474), (162, 169, 160, 161), (475, 513, 493), (531, 490, 456, 481), (495, 507, 476), (426, 413, 385), (522, 385, 413), (532, 399, 459, 531), (66, 19, 43, 85), (464, 405, 498), (505, 513, 514, 500), (499, 486, 466), (500, 410, 438, 488), (506, 488, 476), (441, 445, 412, 440), (89, 46, 44, 52), (501, 463, 520, 502), (503, 491, 474), (231, 235, 233, 232), (464, 498, 504), (157, 156, 154, 155), (507, 506, 476), (475, 493, 508), (492, 407, 474), (116, 120, 115, 117), (489, 499, 466), (424, 408, 417, 418), (467, 512, 511), (465, 543, 413, 464), (475, 514, 513), (517, 544, 477), (23, 88, 35, 22), (167, 159, 161, 160), (516, 517, 543), (259, 264, 257, 258), (425, 431, 469, 468), (483, 489, 485, 484), (467, 417, 487), (231, 239, 238, 235), (545, 548, 547, 524), (374, 375, 372, 373), (524, 547, 525, 526), (34, 27, 26, 30), (229, 219, 218, 228), (210, 206, 204, 205), (552, 559, 550, 551), (75, 19, 66, 37), (331, 326, 332, 335), (538, 468, 537, 384), (296, 289, 297, 294), (235, 237, 234, 233), (565, 568, 567, 566), (480, 527, 529, 526), (457, 518, 461, 436), (408, 424, 451, 407), (540, 530, 481), (124, 129, 123, 122), (481, 458, 540), (397, 540, 458), (520, 509, 492, 491), (458, 542, 397), (543, 544, 517), (119, 121, 114, 118), (472, 470, 469, 471), (522, 525, 547), (506, 505, 500, 488), (548, 549, 528), (522, 478, 525), (548, 546, 549), (32, 29, 34, 30), (553, 554, 555), (559, 560, 558, 550), (550, 558, 556), (27, 34, 29, 28), (368, 352, 351, 350), (556, 554, 550), (559, 561, 560), (552, 561, 559), (562, 553, 563), (563, 555, 557), (553, 555, 563), (355, 352, 361, 356), (566, 569, 564, 565)])
me_vectrex_stand.polygons.foreach_set('use_smooth', [True] * 524)
me_vectrex_stand.polygons.foreach_set('material_index', [2, 2, 0, 3, 2, 8, 2, 2, 8, 2, 3, 3, 7, 3, 2, 7, 2, 7, 2, 9, 4, 3, 7, 2, 2, 8, 8, 6, 6, 2, 10, 2, 2, 3, 2, 2, 2, 2, 2, 9, 2, 2, 2, 3, 7, 7, 2, 2, 2, 2, 2, 2, 2, 2, 2, 2, 2, 8, 2, 9, 2, 8, 9, 2, 2, 2, 2, 2, 2, 2, 2, 2, 2, 8, 8, 2, 9, 2, 2, 2, 2, 2, 3, 7, 2, 9, 3, 2, 3, 7, 2, 2, 2, 9, 2, 2, 2, 8, 2, 8, 9, 3, 10, 2, 2, 2, 2, 2, 3, 2, 8, 2, 2, 3, 7, 7, 3, 3, 3, 3, 8, 2, 6, 2, 3, 8, 5, 9, 2, 3, 2, 2, 6, 9, 0, 3, 3, 3, 3, 2, 6, 9, 8, 9, 6, 9, 2, 3, 6, 3, 2, 2, 3, 7, 3, 3, 6, 3, 10, 3, 3, 9, 3, 2, 3, 3, 3, 10, 5, 3, 2, 3, 8, 3, 8, 9, 9, 3, 2, 9, 3, 6, 3, 8, 7, 9, 8, 3, 9, 2, 2, 8, 2, 2, 9, 3, 3, 2, 3, 8, 3, 2, 3, 6, 7, 9, 7, 3, 9, 7, 6, 7, 7, 7, 7, 7, 7, 7, 7, 7, 7, 7, 10, 7, 7, 7, 7, 7, 7, 7, 8, 7, 7, 7, 7, 7, 7, 7, 7, 7, 7, 7, 7, 7, 7, 7, 7, 7, 7, 7, 7, 7, 7, 7, 7, 7, 7, 7, 7, 7, 2, 10, 10, 7, 7, 8, 8, 7, 7, 7, 7, 7, 7, 7, 7, 7, 7, 7, 7, 7, 7, 9, 7, 7, 7, 7, 10, 2, 7, 2, 7, 7, 7, 7, 3, 3, 7, 2, 8, 7, 12, 8, 8, 8, 10, 2, 8, 9, 10, 8, 8, 9, 8, 6, 10, 2, 8, 8, 8, 8, 8, 8, 8, 8, 2, 8, 8, 8, 8, 7, 8, 7, 5, 8, 2, 8, 8, 2, 8, 9, 8, 8, 0, 9, 3, 8, 8, 7, 8, 8, 8, 8, 8, 8, 8, 2, 2, 8, 8, 8, 8, 8, 8, 10, 8, 2, 8, 8, 2, 7, 7, 8, 8, 8, 8, 8, 8, 8, 8, 8, 8, 8, 8, 10, 8, 9, 8, 8, 8, 3, 8, 8, 8, 8, 7, 8, 8, 8, 8, 8, 8, 7, 8, 8, 8, 7, 8, 8, 8, 8, 2, 9, 6, 8, 3, 2, 2, 10, 3, 9, 2, 3, 9, 2, 12, 9, 9, 9, 9, 2, 3, 6, 2, 7, 9, 9, 9, 3, 9, 9, 9, 9, 3, 9, 9, 9, 9, 9, 10, 2, 9, 9, 9, 8, 9, 8, 3, 9, 9, 2, 9, 3, 9, 9, 9, 2, 9, 8, 9, 9, 9, 9, 2, 3, 9, 7, 9, 9, 9, 3, 10, 8, 10, 1, 3, 3, 12, 2, 7, 10, 7, 2, 12, 8, 8, 8, 10, 5, 10, 10, 9, 10, 11, 2, 9, 6, 9, 6, 6, 6, 2, 12, 12, 12, 2, 7, 12, 12, 12, 12, 12, 12, 7, 12])
_uv = me_vectrex_stand.uv_layers.new(name='UVMap')
_uv.uv.foreach_set('vector', [0.9989, 0.001101, 0.001101, 0.001101, 0.001101, 0.001101, 0.9989, 0.001101, 0.05567, 0.4454, 0.9638, 0.4454, 0.9638, 0.4376, 0.05177, 0.4376, 0.804, 0.001101, 0.9989, 0.001101, 0.9989, 0.9989, 0.804, 0.9989, 0.004999, 0.4259, 0.004999, 0.3714, 0.309, 0.3714, 0.309, 0.4259, 0.7572, 1.338, 0.7572, 1.338, 0.9015, 0.9989, 0.9015, 0.9989, 0.3792, 0.9599, 0.2311, 0.9132, 0.2311, 0.9132, 0.3792, 0.9599, 0.9638, 0.4571, 0.05177, 0.4571, 0.05177, 0.4376, 0.9638, 0.4376, 0.9521, 0.9989, 0.9015, 0.9989, 0.118, 0.9989, 0.9132, 0.8508, 0.8391, 0.7923, 0.882, 0.6598, 0.9677, 0.6832, 0.008896, 0.3948, 0.008896, 0.765, 0.008896, 0.765, 0.008896, 0.3363, 0.3051, 0.3753, 0.3051, 0.4571, 0.008896, 0.4571, 0.008896, 0.3753, 0.6754, 0.5507, 0.6754, 0.5312, 0.9755, 0.5234, 0.9755, 0.5624, 0.196, 0.9989, 0.196, 0.9989, 0.196, 0.9989, 0.196, 0.9989, 0.3168, 0.4143, 0.3168, 0.3558, 0.6208, 0.3558, 0.6208, 0.4143, 0.06346, 0.9989, 0.118, 0.9989, 0.118, 0.9989, 0.196, 0.9989, 0.196, 0.9989, 0.196, 0.9989, 0.196, 0.9989, 0.9521, 0.9989, 0.9015, 0.9989, 0.9015, 0.9989, 0.196, 0.9989, 0.196, 0.9989, 0.196, 0.9989, 0.196, 0.9989, 0.06346, 0.9989, 0.118, 0.9989, 0.118, 0.9989, 0.2311, 0.01279, 0.4532, 0.01279, 0.4532, 0.6832, 0.2311, 0.6832, 0.196, 0.9989, 0.196, 0.9989, 0.196, 0.9989, 0.196, 0.9989, 0.3051, 0.3753, 0.3051, 0.4571, 0.008896, 0.4571, 0.008896, 0.3753, 0.196, 0.9989, 0.196, 0.9989, 0.196, 0.9989, 0.196, 0.9989, 0.2272, 0.5351, 0.7884, 0.5351, 0.9794, 0.3948, 0.04008, 0.3948, 0.9794, 0.3363, 0.9794, 0.3948, 0.7884, 0.5351, 0.7884, 0.5078, 0.2311, 0.9015, 0.3753, 0.9443, 0.5, 0.9833, 0.1726, 0.9833, 0.07516, 0.8625, 0.07516, 0.8625, 0.02059, 0.691, 0.02059, 0.691, 0.196, 0.9989, 0.196, 0.9989, 0.196, 0.9989, 0.196, 0.9989, 0.4026, -2.583, 1.202, -1.792, 1.307, -0.4939, 1.061, -0.5407, 0.05177, 0.7611, 0.05177, 0.4571, 0.05177, 0.7611, 0.2311, 0.9015, 0.2311, 0.917, 0.2311, 0.9132, 0.2311, 0.9015, 0.9638, 0.7611, 0.9638, 0.4337, 1.011, 0.3948, 0.008896, 0.3948, 1.011, 0.3948, 0.9638, 0.4337, 0.9755, 0.5234, 0.9755, 0.5663, 0.6754, 0.5546, 0.6754, 0.5312, 0.008896, 0.765, 0.008896, 0.3948, 0.05177, 0.4337, 0.9638, 0.4337, 0.05177, 0.4337, 0.008896, 0.3948, 1.011, 0.3363, 0.008896, 0.3363, 0.07126, 0.3948, 0.9638, 0.7611, 1.011, 0.765, 0.9872, 0.8742, 0.9599, 0.8742, 0.9599, 0.8742, 0.9521, 0.9989, 0.9521, 0.9989, 0.4181, 0.008896, 0.6481, 0.008896, 0.6481, 0.6832, 0.4181, 0.6832, 0.118, 0.8079, 0.118, 0.8079, 0.118, 0.9989, 0.118, 0.9989, 0.9521, 0.9989, 0.9015, 0.9989, 0.9015, 0.9989, 1.011, 0.3363, 0.1102, 0.3948, 0.917, 0.3948, 0.6247, 0.4688, 0.3207, 0.4688, 0.3207, 0.1336, 0.6247, 0.1336, 0.196, 0.9989, 0.196, 0.9989, 0.196, 0.9989, 0.196, 0.9989, 0.196, 0.9989, 0.196, 0.9989, 0.196, 0.9989, 0.196, 0.9989, 0.06346, 0.9989, 0.06346, 0.9989, 0.118, 0.9989, 0.118, 0.9989, 0.06346, 0.9989, 0.9521, 0.9989, 0.06346, 0.9989, 0.06346, 0.9989, 0.118, 0.9989, 0.9521, 0.9989, 0.06346, 0.9989, 0.118, 0.9989, 0.9638, 0.7611, 0.9638, 0.4376, 0.9638, 0.4337, 0.118, 0.9989, 0.9015, 0.9989, 0.9521, 0.9989, 0.9521, 0.9989, 0.9521, 0.9989, 0.9015, 0.9989, 0.05177, 0.7611, 0.05177, 0.4337, 0.05177, 0.4337, 0.06346, 0.9989, 0.06346, 0.9989, 0.05957, 0.8742, 0.05957, 0.8742, 0.9599, 0.8742, 0.9521, 0.9989, 0.9521, 0.9989, 0.9599, 0.8742, 0.05177, 0.4337, 0.05177, 0.7611, 0.008896, 0.765, 0.8859, 0.6754, 0.843, 0.8079, 0.843, 0.8079, 0.8859, 0.6754, 1.011, 0.3948, 1.011, 0.765, 0.9638, 0.7611, 0.8157, 0.07516, 0.8196, 0.07516, 0.8196, 0.07905, 0.8157, 0.07905, 0.06346, 0.9989, 0.05957, 0.8742, 0.05177, 0.7611, 0.9794, 0.691, 0.9794, 0.691, 0.9989, 0.5, 0.9989, 0.5, 0.8742, 0.06346, 0.8742, 0.06346, 0.8742, 0.02449, 0.8742, 0.02449, 1.011, 0.3363, 0.07126, 0.3948, 0.1102, 0.3948, 0.9638, 0.7611, 0.9521, 0.9989, 0.9638, 0.7611, 0.04008, 0.3948, 0.9794, 0.3948, 1.011, 0.3948, 1.011, 0.3363, 1.011, 0.3948, 0.9794, 0.3948, 0.008896, 0.3948, 0.008896, 0.3363, 0.04008, 0.3363, 0.9794, 0.3363, 0.04008, 0.3363, 0.008896, 0.3363, 0.04008, 0.3363, 0.04008, 0.3948, 0.008896, 0.3948, 1.011, 0.3948, 0.008896, 0.3948, 0.04008, 0.3948, 0.9794, 0.3948, 0.9794, 0.3363, 1.011, 0.3363, 0.008896, 0.3363, 1.011, 0.3363, 0.9794, 0.3363, 0.8391, 0.004999, 0.8391, 0.004999, 0.9248, 0.1375, 0.9248, 0.1375, 0.02059, 0.309, 0.07516, 0.1375, 0.08685, 0.1492, 0.03618, 0.3168, 0.9638, 0.7611, 0.9599, 0.8742, 0.9521, 0.9989, 0.8742, 0.06346, 0.8742, 0.01669, 0.8703, 0.01669, 0.8703, 0.06346, 1.011, 0.3363, 0.917, 0.3948, 0.9482, 0.3948, 0.05957, 0.8742, 0.05177, 0.7611, 0.05177, 0.7611, 0.196, 0.9989, 0.196, 0.9989, 0.196, 0.9989, 0.196, 0.9989, 0.9638, 0.7611, 0.9638, 0.4571, 0.9638, 0.4376, 0.05177, 0.7611, 0.05177, 0.4376, 0.05177, 0.4571, 0.6247, 0.3558, 0.6247, 0.4143, 0.3207, 0.4143, 0.3207, 0.3558, 0.196, 0.9989, 0.196, 0.9989, 0.196, 0.9989, 0.196, 0.9989, 0.05177, 0.4376, 0.05177, 0.4337, 0.05567, 0.4415, 0.05567, 0.4454, 0.6676, 0.001101, 0.7572, 0.001101, 0.7572, 0.9989, 0.6676, 0.9989, 0.3051, 0.3753, 0.3051, 0.4571, 0.008896, 0.4571, 0.008896, 0.3753, 0.9638, 0.4415, 0.05567, 0.4415, 0.05177, 0.4337, 0.9638, 0.4337, 0.6247, 0.3558, 0.6247, 0.4143, 0.3207, 0.4143, 0.3207, 0.3558, 0.196, 0.9989, 0.196, 0.9989, 0.196, 0.9989, 0.196, 0.9989, 0.05177, 0.7611, 0.05177, 0.4337, 0.05177, 0.4376, 0.06346, 0.9989, 0.05177, 0.7611, 0.06346, 0.9989, 0.7572, 1.338, 0.7572, 1.338, 0.9015, 0.9989, 0.9015, 0.9989, 0.2311, 0.6832, 0.008896, 0.6832, 0.008896, 0.01279, 0.2311, 0.01279, 0.1141, 0.5663, 0.1102, 0.5663, 0.1102, 0.3948, 0.1141, 0.3948, 0.9521, 0.9989, 0.9521, 0.9989, 0.9015, 0.9989, 0.118, 0.9989, 0.118, 0.9989, 0.06346, 0.9989, 0.3324, 0.004999, 0.3324, 0.004999, 0.07516, 0.1375, 0.07516, 0.1375, 0.9015, 0.9989, 0.9015, 0.9989, 0.9521, 0.9989, 0.2311, 0.917, 0.3792, 0.9599, 0.3792, 0.9599, 0.2311, 0.9132, 0.8274, 0.07126, 0.8313, 0.07126, 0.8196, 0.07905, 0.8196, 0.07126, 0.9443, 0.4727, 0.6403, 0.4727, 0.6403, 0.1414, 0.9443, 0.1414, -0.1314, -2.68, -0.1002, -2.727, 0.5, -2.279, 0.7845, -1.648, 0.9989, 0.9989, 0.9989, 0.9989, 0.5819, 0.9989, 0.5819, 0.9989, 0.001101, 0.9989, 0.001101, 0.001101, 0.001101, 0.001101, 0.001101, 0.9989, 0.05177, 0.7611, 0.05957, 0.8742, 0.03228, 0.8742, 0.008896, 0.765, 0.9872, 0.8742, 0.9872, 0.8742, 0.9599, 0.8742, 0.9599, 0.8742, 0.9638, 0.4337, 0.9638, 0.4337, 0.9638, 0.4415, 0.9638, 0.4415, 0.6754, 0.5546, 0.6754, 0.5351, 0.9755, 0.5273, 0.9755, 0.5702, 0.5819, 0.8976, 0.5663, 0.7884, 0.5663, 0.7884, 0.5819, 0.8976, 0.1609, 0.995, 0.1609, 0.995, 0.07516, 0.8625, 0.07516, 0.8625, 0.5351, 0.7456, 0.5351, 0.7456, 0.5663, 0.7884, 0.5663, 0.7884, 0.5819, 0.8976, 0.5819, 0.9989, 0.5819, 0.9989, 0.5819, 0.8976, 0.5039, 0.9482, 0.004999, 0.7533, 0.995, 0.7533, 0.196, 0.9989, 0.196, 0.9989, 0.196, 0.9989, 0.196, 0.9989, 0.196, 0.9989, 0.196, 0.9989, 0.196, 0.9989, 0.196, 0.9989, 0.5663, 0.9482, 0.5351, 0.9365, 0.995, 0.7533, 0.995, 0.7533, 0.5351, 0.9365, 0.5039, 0.9482, 0.995, 0.9989, 0.5819, 0.9989, 0.5819, 0.9755, 0.4883, 0.9755, 0.4883, 0.9989, 0.004999, 0.9989, 0.6403, 0.2116, 0.7339, 0.118, 0.7339, 0.1258, 0.6403, 0.2233, 0.196, 0.9989, 0.196, 0.9989, 0.196, 0.9989, 0.196, 0.9989, 0.196, 0.9989, 0.196, 0.9989, 0.196, 0.9989, 0.196, 0.9989, 0.07126, 0.765, 0.07126, 0.3948, 0.07126, 0.3948, 0.07126, 0.765, 0.3051, 0.3753, 0.3051, 0.4571, 0.008896, 0.4571, 0.008896, 0.3753, 0.6325, 0.9677, 0.7728, 0.917, 0.7728, 0.917, 0.6325, 0.9677, 0.196, 0.9989, 0.196, 0.9989, 0.196, 0.9989, 0.196, 0.9989, 0.4805, 0.7144, 0.6481, 0.7144, 0.6481, 0.995, 0.4805, 0.995, 0.118, 0.9989, 0.9015, 0.9989, 0.9015, 0.8079, 0.118, 0.8079, 0.6169, 0.4376, 0.3207, 0.4376, 0.3207, 0.3519, 0.6169, 0.3519, 0.9015, 0.9989, 0.118, 0.9989, 0.118, 0.8079, 0.9015, 0.8079, 0.917, 0.3948, 0.1102, 0.3948, 0.1102, 0.5663, 0.917, 0.5663, 0.196, 0.9989, 0.196, 0.9989, 0.196, 0.9989, 0.196, 0.9989, 0.8547, 0.9911, 0.7572, 0.9911, 0.7572, 0.001101, 0.8547, 0.001101, 0.804, 0.9989, 0.196, 0.9989, 0.196, 0.001101, 0.804, 0.001101, 0.3168, 0.4143, 0.3168, 0.3558, 0.6208, 0.3558, 0.6208, 0.4143, 0.3012, 0.4571, 0.004999, 0.4571, 0.004999, 0.3753, 0.3012, 0.3753, 0.001101, 0.3714, 0.3051, 0.3714, 0.3051, 0.4259, 0.001101, 0.4259, 0.6403, 0.4259, 0.6403, 0.3714, 0.9404, 0.3714, 0.9404, 0.4259, 0.9482, 0.3948, 0.9482, 0.765, 0.9482, 0.765, 0.9482, 0.3948, 0.196, 0.9989, 0.196, 0.9989, 0.196, 0.9989, 0.196, 0.9989, 0.8547, 0.9989, 0.7572, 0.9989, 0.7572, 0.001101, 0.8547, 0.001101, 0.5039, 0.9716, 0.3792, 0.9599, 0.3792, 0.9599, 0.5039, 0.9716, 0.8898, 0.06346, 0.8859, 0.06346, 0.8859, 0.02449, 0.8898, 0.02449, 0.196, 0.9989, 0.196, 0.9989, 0.196, 0.9989, 0.196, 0.9989, 0.1804, 0.7066, 0.3285, 0.7066, 0.3285, 0.7144, 0.1804, 0.7144, 0.05957, 0.8742, 0.05957, 0.8742, 0.03228, 0.8742, 0.03228, 0.8742, 0.9404, 0.3714, 0.9404, 0.4259, 0.6403, 0.4259, 0.6403, 0.3714, 0.196, 0.9989, 0.196, 0.9989, 0.196, 0.9989, 0.196, 0.9989, 0.3051, 0.3753, 0.3051, 0.4571, 0.008896, 0.4571, 0.008896, 0.3753, 0.05177, 0.4337, 0.05177, 0.4337, 0.05567, 0.4415, 0.05567, 0.4415, 0.2583, 1.338, 0.7572, 1.338, 0.7572, 1.338, 0.2583, 1.338, 0.3051, 0.4259, 0.001101, 0.4259, 0.001101, 0.3714, 0.3051, 0.3714, 0.196, 0.9989, 0.196, 0.9989, 0.196, 0.9989, 0.196, 0.9989, 0.3207, 0.4143, 0.3207, 0.3558, 0.6247, 0.3558, 0.6247, 0.4143, 0.3207, 0.4143, 0.3207, 0.3558, 0.6247, 0.3558, 0.6247, 0.4143, 0.196, 0.9989, 0.196, 0.9989, 0.196, 0.9989, 0.196, 0.9989, 0.6247, 0.3558, 0.6247, 0.4143, 0.3207, 0.4143, 0.3207, 0.3558, 0.1063, 0.5078, 0.1063, 0.5078, 0.09465, 0.5156, 0.09465, 0.5156, 0.001101, 0.06346, 0.001101, 0.001101, 0.9989, 0.001101, 0.9989, 0.06346, 0.3207, 0.3597, 0.6169, 0.3597, 0.6169, 0.4454, 0.3207, 0.4454, 0.4181, 0.6832, 0.1999, 0.6832, 0.1999, 0.008896, 0.4181, 0.008896, 0.3168, 0.4143, 0.3168, 0.3558, 0.6208, 0.3558, 0.6208, 0.4143, 0.07126, 0.765, 0.06346, 0.9989, 0.06346, 0.9989, 0.07126, 0.765, 0.9443, 0.4727, 0.6403, 0.4727, 0.6403, 0.1414, 0.9443, 0.1414, 0.6403, 0.4259, 0.6403, 0.3714, 0.9404, 0.3714, 0.9404, 0.4259, 0.6403, 0.3753, 0.9365, 0.3753, 0.9365, 0.4571, 0.6403, 0.4571, 0.4026, -2.583, 1.061, -0.5407, 1.038, -0.9265, 0.3948, -2.622, 0.196, 0.9989, 0.196, 0.9989, 0.196, 0.9989, 0.196, 0.9989, 0.004999, 0.4259, 0.004999, 0.3714, 0.309, 0.3714, 0.309, 0.4259, 0.917, 0.5663, 0.9209, 0.5663, 0.9209, 0.3948, 0.917, 0.3948, 0.6403, 0.3753, 0.9365, 0.3753, 0.9365, 0.4571, 0.6403, 0.4571, 0.1531, 0.8001, 0.2311, 0.9132, 0.2311, 0.9132, 0.1531, 0.8001, 0.6403, 0.4259, 0.6403, 0.3714, 0.9404, 0.3714, 0.9404, 0.4259, 0.3792, 0.9599, 0.5039, 0.9716, 0.5039, 0.9716, 0.3792, 0.9599, 0.6481, 0.7144, 0.4805, 0.7144, 0.4805, 0.7066, 0.6481, 0.7066, 0.8196, 0.02449, 0.8235, 0.02449, 0.8235, 0.02839, 0.8196, 0.02839, 0.3207, 0.3597, 0.6169, 0.3597, 0.6169, 0.4454, 0.3207, 0.4454, 0.118, 0.9989, 0.9015, 0.9989, 0.9015, 0.9989, 0.118, 0.9989, 0.8703, 1.03, 0.8703, 1.011, 0.8703, 1.011, 0.8703, 1.03, 0.001101, 0.06346, 0.9989, 0.06346, 0.9989, 0.1219, 0.001101, 0.1219, 0.196, 0.9989, 0.196, 0.9989, 0.196, 0.9989, 0.196, 0.9989, 0.3207, 0.3558, 0.6169, 0.3558, 0.6169, 0.4376, 0.3207, 0.4376, 0.6325, 0.9677, 0.5039, 0.9716, 0.5039, 0.9716, 0.6325, 0.9677, 0.196, 0.9989, 0.196, 0.9989, 0.196, 0.9989, 0.196, 0.9989, 0.8196, 0.01669, 0.8469, 0.01669, 0.8469, 0.04397, 0.8196, 0.04397, 0.843, 0.8079, 0.7728, 0.917, 0.7728, 0.917, 0.843, 0.8079, 0.995, 0.7533, 0.995, 0.9989, 0.5819, 0.9755, 0.5663, 0.9482, 0.8859, 0.01669, 0.8859, 0.06346, 0.8898, 0.06346, 0.8898, 0.01669, 0.6208, 0.001101, 0.6208, 0.9989, 0.3792, 0.9989, 0.3792, 0.001101, 0.9989, 0.9989, 0.001101, 0.9989, 0.001101, 0.539, 0.9989, 0.5624, 0.8391, 0.7923, 0.9132, 0.8508, 0.8274, 0.9833, 0.765, 0.9015, 0.118, 0.9989, 0.118, 0.9989, 0.2583, 1.338, 0.2583, 1.338, 0.9638, 0.7611, 0.9638, 0.4337, 0.9638, 0.4337, 0.9638, 0.7611, 0.8898, 1.065, 0.8898, 1.038, 0.8703, 1.011, 0.8703, 1.038, 0.6754, 0.5546, 0.6754, 0.5312, 0.9755, 0.5234, 0.9755, 0.5663, 0.9132, 0.539, 0.8937, 0.5819, 0.8937, 0.4961, 0.9989, 0.001101, 0.9989, 0.001101, 0.9989, 0.9989, 0.9989, 0.9989, 0.8274, 0.539, 0.8508, 0.4961, 0.8937, 0.4961, 0.8391, 0.995, 0.8274, 0.9833, 0.9132, 0.8508, 0.9248, 0.8625, 0.9365, 0.4571, 0.6403, 0.4571, 0.6403, 0.3753, 0.9365, 0.3753, 0.118, 0.8079, 0.9015, 0.8079, 0.9015, 0.8079, 0.118, 0.8079, 0.9443, 0.4727, 0.6403, 0.4727, 0.6403, 0.1414, 0.9443, 0.1414, 0.196, 0.9989, 0.196, 0.9989, 0.196, 0.9989, 0.196, 0.9989, 0.196, 0.9989, 0.196, 0.9989, 0.196, 0.9989, 0.196, 0.9989, 0.6676, 0.9989, 0.6676, 0.001101, 0.8547, 0.001101, 0.8547, 0.9989, 0.196, 0.9989, 0.196, 0.9989, 0.196, 0.9989, 0.309, 0.4727, 0.004999, 0.4727, 0.004999, 0.1414, 0.309, 0.1414, 0.1804, 0.995, 0.008896, 0.995, 0.008896, 0.7144, 0.1804, 0.7144, 0.196, 0.9989, 0.196, 0.9989, 0.196, 0.9989, 0.196, 0.9989, 0.196, 0.9989, 0.196, 0.9989, 0.196, 0.9989, 0.196, 0.9989, 0.196, 0.9989, 0.196, 0.9989, 0.196, 0.9989, 0.196, 0.9989, 0.196, 0.9989, 0.196, 0.9989, 0.196, 0.9989, 0.196, 0.9989, 0.196, 0.9989, 0.196, 0.9989, 0.196, 0.9989, 0.196, 0.9989, 0.196, 0.9989, 0.196, 0.9989, 0.196, 0.9989, 0.196, 0.9989, 0.196, 0.9989, 0.196, 0.9989, 0.196, 0.9989, 0.196, 0.9989, 0.196, 0.9989, 0.196, 0.9989, 0.196, 0.9989, 0.196, 0.9989, 0.196, 0.9989, 0.196, 0.9989, 0.196, 0.9989, 0.196, 0.9989, 0.196, 0.9989, 0.196, 0.9989, 0.196, 0.9989, 0.196, 0.9989, 0.1102, 0.6637, 0.09465, 0.5156, 0.1063, 0.5078, 0.118, 0.6598, 0.196, 0.9989, 0.196, 0.9989, 0.196, 0.9989, 0.196, 0.9989, 0.196, 0.9989, 0.196, 0.9989, 0.196, 0.9989, 0.196, 0.9989, 0.196, 0.9989, 0.196, 0.9989, 0.196, 0.9989, 0.196, 0.9989, 0.196, 0.9989, 0.196, 0.9989, 0.196, 0.9989, 0.196, 0.9989, 0.196, 0.9989, 0.196, 0.9989, 0.196, 0.9989, 0.196, 0.9989, 0.196, 0.9989, 0.196, 0.9989, 0.196, 0.9989, 0.196, 0.9989, 0.196, 0.9989, 0.196, 0.9989, 0.196, 0.9989, 0.196, 0.9989, 0.1804, 0.03228, 0.1726, 0.01669, 0.2661, 0.118, 0.2661, 0.1258, 0.196, 0.9989, 0.196, 0.9989, 0.196, 0.9989, 0.196, 0.9989, 0.196, 0.9989, 0.196, 0.9989, 0.196, 0.9989, 0.196, 0.9989, 0.196, 0.9989, 0.196, 0.9989, 0.196, 0.9989, 0.196, 0.9989, 0.196, 0.9989, 0.196, 0.9989, 0.196, 0.9989, 0.196, 0.9989, 0.196, 0.9989, 0.196, 0.9989, 0.196, 0.9989, 0.196, 0.9989, 0.196, 0.9989, 0.196, 0.9989, 0.196, 0.9989, 0.196, 0.9989, 0.196, 0.9989, 0.196, 0.9989, 0.196, 0.9989, 0.196, 0.9989, 0.196, 0.9989, 0.196, 0.9989, 0.196, 0.9989, 0.196, 0.9989, 0.196, 0.9989, 0.196, 0.9989, 0.196, 0.9989, 0.196, 0.9989, 0.196, 0.9989, 0.196, 0.9989, 0.196, 0.9989, 0.196, 0.9989, 0.196, 0.9989, 0.196, 0.9989, 0.196, 0.9989, 0.196, 0.9989, 0.196, 0.9989, 0.196, 0.9989, 0.196, 0.9989, 0.196, 0.9989, 0.196, 0.9989, 0.196, 0.9989, 0.196, 0.9989, 0.196, 0.9989, 0.196, 0.9989, 0.196, 0.9989, 0.196, 0.9989, 0.196, 0.9989, 0.196, 0.9989, 0.196, 0.9989, 0.196, 0.9989, 0.196, 0.9989, 0.196, 0.9989, 0.196, 0.9989, 0.196, 0.9989, 0.196, 0.9989, 0.196, 0.9989, 0.196, 0.9989, 0.196, 0.9989, 0.196, 0.9989, 0.196, 0.9989, 0.196, 0.9989, 0.196, 0.9989, 0.196, 0.9989, 0.196, 0.9989, 0.196, 0.9989, 0.196, 0.9989, 0.196, 0.9989, 0.196, 0.9989, 0.196, 0.9989, 0.196, 0.9989, 0.196, 0.9989, 0.196, 0.9989, 0.196, 0.9989, 0.196, 0.9989, 0.196, 0.9989, 0.196, 0.9989, 0.196, 0.9989, 0.196, 0.9989, 0.196, 0.9989, 0.196, 0.9989, 0.196, 0.9989, 0.196, 0.9989, 0.196, 0.9989, 0.196, 0.9989, 0.196, 0.9989, 0.196, 0.9989, 0.196, 0.9989, 0.196, 0.9989, 0.196, 0.9989, 0.196, 0.9989, 0.196, 0.9989, 0.196, 0.9989, 0.196, 0.9989, 0.765, 0.9015, 0.8391, 0.7923, 0.843, 0.8079, 0.7728, 0.917, 0.6325, 0.9677, 0.5039, 0.9716, 0.5, 0.956, 0.6286, 0.9521, 0.196, 0.9989, 0.196, 0.9989, 0.196, 0.9989, 0.196, 0.9989, 0.196, 0.9989, 0.196, 0.9989, 0.196, 0.9989, 0.196, 0.9989, 0.7728, 0.1024, 0.7339, 0.157, 0.7339, 0.1258, 0.8157, 0.03228, 0.6403, 0.27, 0.7339, 0.157, 0.7339, 0.157, 0.6403, 0.2778, 0.196, 0.9989, 0.196, 0.9989, 0.196, 0.9989, 0.196, 0.9989, 0.196, 0.9989, 0.196, 0.9989, 0.196, 0.9989, 0.196, 0.9989, 0.196, 0.9989, 0.196, 0.9989, 0.196, 0.9989, 0.196, 0.9989, 0.196, 0.9989, 0.196, 0.9989, 0.196, 0.9989, 0.196, 0.9989, 0.196, 0.9989, 0.196, 0.9989, 0.196, 0.9989, 0.196, 0.9989, 0.196, 0.9989, 0.196, 0.9989, 0.196, 0.9989, 0.196, 0.9989, 0.196, 0.9989, 0.196, 0.9989, 0.196, 0.9989, 0.196, 0.9989, 0.196, 0.9989, 0.196, 0.9989, 0.196, 0.9989, 0.196, 0.9989, 0.196, 0.9989, 0.196, 0.9989, 0.196, 0.9989, 0.196, 0.9989, 0.196, 0.9989, 0.196, 0.9989, 0.196, 0.9989, 0.196, 0.9989, 0.196, 0.9989, 0.196, 0.9989, 0.196, 0.9989, 0.196, 0.9989, 0.196, 0.9989, 0.196, 0.9989, 0.196, 0.9989, 0.8391, 0.03228, 0.8313, 0.03228, 0.8274, 0.02839, 0.8391, 0.02839, 0.196, 0.9989, 0.196, 0.9989, 0.196, 0.9989, 0.196, 0.9989, 0.196, 0.9989, 0.196, 0.9989, 0.196, 0.9989, 0.196, 0.9989, 0.196, 0.9989, 0.196, 0.9989, 0.196, 0.9989, 0.196, 0.9989, 0.196, 0.9989, 0.196, 0.9989, 0.196, 0.9989, 0.196, 0.9989, 0.3792, 0.9599, 0.2311, 0.917, 0.2311, 0.9015, 0.3753, 0.9443, 0.7572, 1.338, 0.2583, 1.338, 0.118, 0.9989, 0.9015, 0.9989, 0.196, 0.9989, 0.196, 0.9989, 0.196, 0.9989, 0.196, 0.9989, 0.2583, 1.338, 0.7572, 1.338, 0.9015, 0.9989, 0.118, 0.9989, 0.196, 0.9989, 0.196, 0.9989, 0.196, 0.9989, 0.196, 0.9989, 0.196, 0.9989, 0.196, 0.9989, 0.196, 0.9989, 0.196, 0.9989, 0.196, 0.9989, 0.196, 0.9989, 0.196, 0.9989, 0.196, 0.9989, 0.196, 0.9989, 0.196, 0.9989, 0.196, 0.9989, 0.196, 0.9989, 0.8937, 0.5819, 0.8508, 0.5819, 0.8274, 0.539, 0.8937, 0.4961, 0.004999, 0.7533, 0.5039, 0.9482, 0.4883, 0.9755, 0.004999, 0.9989, 0.196, 0.9989, 0.196, 0.9989, 0.196, 0.9989, 0.196, 0.9989, 0.9638, 0.4454, 0.9638, 0.4415, 0.9638, 0.4337, 0.9638, 0.4376, 0.765, 0.1141, 0.7339, 0.157, 0.7339, 0.157, 0.7728, 0.1024, 0.196, 0.9989, 0.196, 0.9989, 0.196, 0.9989, 0.196, 0.9989, 0.001101, 2.001, 0.5, 2.001, 0.5, 3.521, 0.001101, 3.521, 0.2661, 0.157, 0.2661, 0.1609, 0.2311, 0.1141, 0.2272, 0.1024, 0.2661, 0.1258, 0.2661, 0.157, 0.2272, 0.1024, 0.1804, 0.03228, 0.9248, 0.8625, 0.9248, 0.8625, 0.9794, 0.691, 0.9794, 0.691, 0.3753, 0.9443, 0.5, 0.956, 0.5039, 0.9716, 0.3792, 0.9599, 0.2583, 1.338, 0.2583, 1.338, 0.118, 0.9989, 0.118, 0.9989, 0.1531, 0.8001, 0.1102, 0.6637, 0.1102, 0.6637, 0.1531, 0.8001, 0.3285, 0.7144, 0.4805, 0.7144, 0.4805, 0.995, 0.3285, 0.995, 0.9015, 0.5234, 0.9015, 0.5234, 0.8937, 0.5078, 0.8937, 0.5078, 0.118, 0.6598, 0.1063, 0.5078, 0.1219, 0.3597, 0.03228, 0.6832, 0.01279, 0.5, 0.1063, 0.5078, 0.118, 0.6598, 0.8898, 1.077, 0.8898, 1.116, 0.8703, 1.116, 0.8703, 1.077, -1.227, 0.995, -1.121, -0.07295, -0.3497, -0.2406, 0.4532, -1.967, 1.221, -1.823, 1.202, -1.792, 0.4688, -1.901, 0.995, -1.694, 0.3753, -2.708, 0.3948, -2.622, 1.038, -0.9265, 0.5, 0.7884, 0.5351, 0.7456, 0.5351, 0.7456, 0.5, 0.7884, 0.1063, 0.5078, 0.01279, 0.5, 0.03618, 0.3168, 0.1219, 0.3597, 0.1726, 0.9833, 0.08685, 0.8508, 0.1609, 0.7923, 0.2311, 0.9015, 0.8937, 0.5078, 0.9872, 0.5, 0.9677, 0.6832, 0.882, 0.6598, 0.118, 0.6598, 0.1609, 0.7923, 0.08685, 0.8508, 0.03228, 0.6832, 0.5, 0.9833, 0.5, 0.956, 0.6286, 0.9521, 0.9132, 0.1492, 0.7728, 0.1024, 0.8157, 0.03228, 0.9677, 0.3168, 0.882, 0.3597, 0.8391, 0.2233, 0.9132, 0.1492, 0.08685, 0.1492, 0.1804, 0.03228, 0.2272, 0.1024, 1.011, 0.765, 1.011, 0.765, 1.011, 0.3948, 1.011, 0.3363, 0.882, 0.6598, 0.3597, 0.2778, 0.6403, 0.2778, 0.09465, 0.5156, 0.1102, 0.6637, 0.1102, 0.6637, 0.09465, 0.5156, -1.227, 0.995, -0.3497, -0.2406, 0.5935, -0.4393, 0.3324, 0.004999, 0.8274, 0.01669, 0.7339, 0.118, 0.196, 0.9989, 0.196, 0.9989, 0.196, 0.9989, 0.196, 0.9989, 0.3324, 0.004999, 0.6403, 0.2116, 0.3597, 0.2116, 0.196, 0.9989, 0.196, 0.9989, 0.196, 0.9989, 0.196, 0.9989, 0.196, 0.9989, 0.196, 0.9989, 0.196, 0.9989, 0.196, 0.9989, 1.307, -0.4939, 0.7611, -0.1743, 1.061, -0.5407, 0.008896, 0.765, 0.008896, 0.765, 0.03228, 0.8742, 0.03228, 0.8742, 0.882, 0.6598, 0.6403, 0.2778, 0.8391, 0.2233, 0.118, 0.6598, 0.2661, 0.1609, 0.3597, 0.2778, 0.9872, 0.8742, 1.011, 0.765, 1.011, 0.765, 0.9872, 0.8742, 0.02059, 0.309, 0.02059, 0.309, 0.001101, 0.5, 0.001101, 0.5, 0.6637, 0.6832, 0.4532, 0.6832, 0.4532, 0.01279, 0.6637, 0.01279, 0.1609, 0.2233, 0.1219, 0.3597, 0.03618, 0.3168, 0.08685, 0.1492, 0.882, 0.6598, 0.765, 0.9015, 0.5, 0.956, 0.196, 0.001101, 0.196, 0.9989, 0.001101, 0.9989, 0.001101, 0.001101, 0.8235, 0.07905, 0.8196, 0.07905, 0.8196, 0.07516, 0.8235, 0.07516, 0.6754, 0.5546, 0.6754, 0.5351, 0.9755, 0.5273, 0.9755, 0.5702, 0.6403, 0.2778, 0.3597, 0.2778, 0.3597, 0.27, 0.6403, 0.27, 0.02059, 0.309, 0.02059, 0.309, 0.07516, 0.1375, 0.07516, 0.1375, 0.196, 0.9989, 0.196, 0.9989, 0.196, 0.9989, 0.196, 0.9989, 0.7339, 0.118, 0.8274, 0.01669, 0.8157, 0.03228, 0.7339, 0.1258, 0.7611, -0.1743, -0.3302, 0.4688, 1.061, -0.5407, 0.765, 0.9015, 0.8274, 0.9833, 0.5, 0.9833, 0.1726, 0.9833, 0.5, 0.9833, 0.5, 1.003, 0.001101, 0.5, 0.001101, 0.5, 0.02059, 0.691, 0.02059, 0.691, 0.5, 0.956, 0.2311, 0.9015, 0.118, 0.6598, 0.8391, 0.995, 0.8391, 0.995, 0.9248, 0.8625, 0.9248, 0.8625, 0.9015, 0.8079, 0.9015, 0.8079, 0.9015, 0.9989, 0.9015, 0.9989, 0.4883, 0.8976, 0.5, 0.7884, 0.5, 0.7884, 0.4883, 0.8976, 0.6403, 0.2778, 0.7339, 0.157, 0.8391, 0.2233, 0.9132, 0.1492, 0.8391, 0.2233, 0.765, 0.1141, 0.118, 0.6598, 0.1219, 0.3597, 0.2311, 0.1141, 0.08685, 0.1492, 0.2311, 0.1141, 0.1609, 0.2233, 0.3324, 0.004999, 0.3324, 0.004999, 0.8391, 0.004999, 0.8391, 0.004999, 0.9677, 0.3168, 0.9872, 0.5, 0.8937, 0.5078, 0.882, 0.3597, 0.118, 0.6598, 0.1609, 0.7923, 0.1531, 0.8001, 0.1102, 0.6637, 0.9794, 0.309, 0.9794, 0.309, 0.9248, 0.1375, 0.9248, 0.1375, 0.4883, 0.9989, 0.4883, 0.9989, 0.4883, 0.8976, 0.4883, 0.8976, 0.5, 0.956, 0.3753, 0.9443, 0.2311, 0.9015, 0.2661, 0.1258, 0.2661, 0.118, 0.3597, 0.2116, 0.3597, 0.2233, 0.9015, 0.8079, 0.9015, 0.9989, 0.9015, 0.9989, 0.9015, 0.8079, 0.196, 0.9989, 0.196, 0.9989, 0.196, 0.9989, 0.196, 0.9989, 0.196, 0.9989, 0.196, 0.9989, 0.196, 0.9989, 0.196, 0.9989, 0.882, 0.6598, 0.8391, 0.7923, 0.765, 0.9015, 0.5, 0.9833, 0.6286, 0.9521, 0.765, 0.9015, 0.882, 0.6598, 0.882, 0.3597, 0.8937, 0.5078, 0.3597, 0.27, 0.3597, 0.2778, 0.2661, 0.1609, 0.2661, 0.157, 0.8859, 0.6754, 0.9015, 0.5234, 0.9015, 0.5234, 0.8859, 0.6754, 0.2311, 0.9015, 0.1609, 0.7923, 0.118, 0.6598, 0.882, 0.6598, 0.8391, 0.2233, 0.882, 0.3597, 0.3324, 0.004999, 0.1726, 0.01669, 0.08685, 0.1492, 0.07516, 0.1375, 0.9248, 0.8625, 0.9132, 0.8508, 0.9677, 0.6832, 0.9794, 0.691, 0.9132, 0.1492, 0.9248, 0.1375, 0.9794, 0.309, 0.9677, 0.3168, 0.9989, 0.5, 0.9872, 0.5, 0.9677, 0.3168, 0.9794, 0.309, 0.8391, 0.004999, 0.9248, 0.1375, 0.9132, 0.1492, 0.8274, 0.01669, 0.6286, 0.9521, 0.765, 0.9015, 0.7728, 0.917, 0.6325, 0.9677, 0.08685, 0.8508, 0.07516, 0.8625, 0.02059, 0.691, 0.03228, 0.6832, 0.8391, 0.02449, 0.8391, 0.02839, 0.8274, 0.02839, 0.8274, 0.02449, 0.03228, 0.6832, 0.02059, 0.691, 0.001101, 0.5, 0.01279, 0.5, 0.1726, 0.9833, 0.1609, 0.995, 0.07516, 0.8625, 0.08685, 0.8508, 0.1219, 0.3597, 0.1609, 0.2233, 0.2311, 0.1141, 0.6754, 0.5507, 0.6754, 0.5312, 0.9755, 0.5234, 0.9755, 0.5624, 0.3324, 0.004999, 0.8391, 0.004999, 0.8274, 0.01669, 0.2661, 0.118, 0.1726, 0.01669, 0.3324, 0.004999, 0.5, 1.003, 0.1609, 0.995, 0.1726, 0.9833, 0.5, 1.003, 0.5, 0.9833, 0.8274, 0.9833, 0.196, 0.9989, 0.196, 0.9989, 0.196, 0.9989, 0.196, 0.9989, 0.765, 0.9015, 0.6286, 0.9521, 0.5, 0.956, 0.9872, 0.5, 0.9989, 0.5, 0.9794, 0.691, 0.9677, 0.6832, 0.5, 0.9833, 0.3753, 0.9443, 0.5, 0.956, 0.6325, 0.9677, 0.7728, 0.917, 0.7728, 0.917, 0.6325, 0.9677, 0.08685, 0.1492, 0.1726, 0.01669, 0.1804, 0.03228, 0.8274, 0.01669, 0.9132, 0.1492, 0.8157, 0.03228, 0.196, 0.9989, 0.196, 0.9989, 0.196, 0.9989, 0.196, 0.9989, 0.08685, 0.1492, 0.2272, 0.1024, 0.2311, 0.1141, 0.3324, 0.004999, 0.7339, 0.118, 0.6403, 0.2116, 0.3324, 0.004999, 0.3597, 0.2116, 0.2661, 0.118, 0.196, 0.9989, 0.196, 0.9989, 0.196, 0.9989, 0.196, 0.9989, 0.9132, 0.1492, 0.765, 0.1141, 0.7728, 0.1024, 0.118, 0.6598, 0.2311, 0.1141, 0.2661, 0.1609, 0.7339, 0.157, 0.765, 0.1141, 0.8391, 0.2233, 0.8274, 0.9833, 0.8391, 0.995, 0.5, 1.003, 0.2583, 1.338, 0.2583, 1.338, 0.7572, 1.338, 0.7572, 1.338, 0.8742, 0.01669, 0.8742, 0.06346, 0.8859, 0.06346, 0.8859, 0.01669, 0.196, 0.9989, 0.196, 0.9989, 0.196, 0.9989, 0.196, 0.9989, 0.3597, 0.2233, 0.3597, 0.2116, 0.6403, 0.2116, 0.6403, 0.2233, 0.3051, 0.4259, 0.001101, 0.4259, 0.001101, 0.3714, 0.3051, 0.3714, 0.9521, 0.9989, 0.06346, 0.9989, 0.06346, 0.9989, 0.9521, 0.9989, 0.07126, 0.3948, 0.07126, 0.3948, 0.1141, 0.3948, 0.1102, 0.3948, 0.8235, 0.07516, 0.8313, 0.07516, 0.8313, 0.03228, 0.8235, 0.03228, 0.3168, 0.4143, 0.3168, 0.3558, 0.6208, 0.3558, 0.6208, 0.4143, 0.8703, 0.06346, 0.8937, 0.06346, 0.8703, 0.01279, 0.9482, 0.765, 0.9521, 0.9989, 0.9521, 0.9989, 0.9482, 0.765, 0.3051, 0.4259, 0.001101, 0.4259, 0.001101, 0.3714, 0.3051, 0.3714, 0.8898, 0.04008, 0.8703, 0.06346, 0.8703, 0.04008, 0.8898, 0.02059, 0.9482, 0.3948, 0.9482, 0.3948, 0.917, 0.3948, 0.9209, 0.3948, 0.5, 4.417, 0.5, 3.521, 0.9989, 3.521, 0.9989, 4.822, 0.8391, 0.02839, 0.8391, 0.07516, 0.8391, 0.03228, 0.8313, 0.03228, 0.8274, 0.07905, 0.8274, 0.02839, 0.4805, 0.7144, 0.3285, 0.7144, 0.3285, 0.7066, 0.4805, 0.7066, 0.7572, 0.001101, 0.7572, 0.9911, 0.6676, 0.9911, 0.6676, 0.001101, 0.4883, 0.9989, 0.001101, 0.9989, 0.001101, 0.9989, 0.4883, 0.9989, 0.9404, 0.3714, 0.9404, 0.4259, 0.6403, 0.4259, 0.6403, 0.3714, 0.196, 0.9989, 0.196, 0.9989, 0.196, 0.9989, 0.196, 0.9989, 0.9015, 0.8079, 0.118, 0.8079, 0.118, 0.8079, 0.9015, 0.8079, 0.196, 0.9989, 0.196, 0.9989, 0.196, 0.9989, 0.196, 0.9989, 0.8937, 0.06346, 0.8703, 0.01279, 0.8703, 0.01279, 0.8898, 0.04008, 0.8898, 0.06346, 0.8742, 0.06346, 0.8898, 1.03, 0.8898, 1.077, 0.8703, 1.077, 0.6403, 0.4259, 0.6403, 0.3714, 0.9404, 0.3714, 0.9404, 0.4259, 0.8703, 0.02059, 0.8742, 0.02059, 0.8703, 0.04008, 0.8313, 0.07516, 0.8391, 0.07516, 0.8391, 0.07905, 0.8391, 0.02839, 0.8391, 0.07905, 0.8391, 0.07516, 0.8742, 1.065, 0.8898, 1.065, 0.8703, 1.038, 0.6169, 0.4454, 0.3207, 0.4454, 0.3207, 0.3597, 0.6169, 0.3597, 0.8898, 1.038, 0.8898, 1.011, 0.8703, 1.011, -0.002797, 0.6832, -0.002797, 0.008896, 0.1999, 0.008896, 0.1999, 0.6832, 0.8703, 1.03, 0.8703, 1.03, 0.8703, 1.077, 0.8391, 0.07905, 0.8274, 0.07905, 0.8313, 0.07516, 0.8313, 0.03228, 0.8313, 0.07516, 0.8274, 0.07905, 0.7728, 0.917, 0.7728, 0.917, 0.765, 0.9015, 0.765, 0.9015, 0.05177, 0.7611, 0.9638, 0.7611, 0.9521, 0.9989, 0.06346, 0.9989, 0.8937, 0.06346, 0.8937, 0.01279, 0.8937, 0.01279, 0.8118, 1.018, 0.8508, 1.018, 0.8508, 1.053, 0.8118, 1.053, 0.8898, 0.02059, 0.8898, 0.02059, 0.8703, 0.04008, 0.9989, 0.5, 0.9989, 0.5, 0.9794, 0.309, 0.9794, 0.309, 0.8898, 1.03, 0.8898, 1.03, 0.8703, 1.077, 0.01279, 0.5, 0.001101, 0.5, 0.02059, 0.309, 0.03618, 0.3168, 0.6559, 0.7494, 0.001101, 0.7494, 0.001101, 0.4805, 0.6559, 0.4805, 0.8703, 0.01669, 0.8742, 0.01669, 0.8196, 0.03618, 0.8196, 0.02449, 0.8703, 1.065, 0.8742, 1.065, 0.8703, 1.038, 0.3792, 0.9989, 0.3792, 0.001101, 0.6208, 0.001101, 0.6208, 0.9989, 0.8937, 0.06346, 0.8937, 0.01279, 0.8703, 0.01279, 0.6169, 0.4454, 0.3207, 0.4454, 0.3207, 0.3597, 0.6169, 0.3597, 0.8703, 1.03, 0.8898, 1.03, 0.8703, 1.077, 0.8898, 1.038, 0.8703, 1.011, 0.8703, 1.011, 0.8898, 1.065, 0.8898, 1.065, 0.8703, 1.038, 0.196, 0.9989, 0.196, 0.9989, 0.196, 0.9989, 0.196, 0.9989, 0.8742, 0.02059, 0.8898, 0.02059, 0.8703, 0.04008, 0.5, 1.003, 0.5, 1.003, 0.1609, 0.995, 0.1609, 0.995, 0.8898, 0.04008, 0.8742, 0.06346, 0.8703, 0.06346, 0.8703, 0.06346, 0.8703, 0.118, 0.8937, 0.118, 0.8937, 0.06346, 0.8898, 1.038, 0.8898, 1.011, 0.8898, 1.011, 0.8391, 0.02449, 0.8391, 0.02449, 0.8391, 0.02839, 0.118, 0.9989, 0.118, 0.8079, 0.118, 0.8079, 0.118, 0.9989, 0.3207, 0.3597, 0.6169, 0.3597, 0.6169, 0.4454, 0.3207, 0.4454, 0.8313, 0.02449, 0.8391, 0.02449, 0.8274, 0.02449, 0.196, 0.9989, 0.196, 0.9989, 0.196, 0.9989, 0.196, 0.9989, 0.008896, 0.7066, 0.1804, 0.7066, 0.1804, 0.7144, 0.008896, 0.7144, 0.8196, 0.02839, 0.8157, 0.02839, 0.8157, 0.02449, 0.8196, 0.02449, 0.8898, 0.04008, 0.8898, 0.06346, 0.8898, 0.06346, 0.6715, 0.7378, 0.6715, 0.6091, 0.917, 0.6091, 0.917, 0.7378, 1.307, -0.4939, -0.186, -2.591, -0.1665, -2.618, 1.131, -0.8759, 0.5039, 0.9716, 0.6325, 0.9677, 0.6325, 0.9677, 0.5039, 0.9716, 1.131, -0.8759, -0.1665, -2.618, -0.1314, -2.68, 0.7845, -1.648, 0.05177, 0.04787, 0.9521, 0.04787, 0.9521, 0.9482, 0.05177, 0.9482, 0.001101, 0.3714, 0.3051, 0.3714, 0.3051, 0.4259, 0.001101, 0.4259, 0.6247, 0.4649, 0.3207, 0.4649, 0.3207, 0.1336, 0.6247, 0.1336, 0.001101, 0.9989, 0.5, 1.357, 0.5, 2.001, 0.001101, 2.001, 0.9638, 0.4571, 0.9638, 0.7611, 0.05177, 0.7611, 0.05177, 0.4571, 0.196, 0.9989, 0.196, 0.9989, 0.196, 0.9989, 0.196, 0.9989, 0.1609, 0.7923, 0.2311, 0.9015, 0.2311, 0.9132, 0.1531, 0.8001, 0.196, 0.9989, 0.196, 0.9989, 0.196, 0.9989, 0.196, 0.9989, 0.6208, 0.001101, 0.6208, 0.9989, 0.3792, 0.9989, 0.3792, 0.001101, 0.5, 3.521, 0.001101, 3.521, 0.001101, 2.001, 0.5, 2.001, -1.227, 0.995, 0.5935, -0.4393, 1.061, -0.5407, -0.3302, 0.4688, 0.882, 0.6598, 0.5, 0.956, 0.118, 0.6598, 0.3597, 0.2778, 0.5, 1.003, 0.5, 1.003, 0.8391, 0.995, 0.8391, 0.995, 0.8859, 0.6754, 0.843, 0.8079, 0.8391, 0.7923, 0.196, 0.9989, 0.196, 0.9989, 0.196, 0.9989, 0.196, 0.9989, 0.8391, 0.7923, 0.882, 0.6598, 0.8859, 0.6754, 0.9015, 0.5234, 0.8859, 0.6754, 0.882, 0.6598, 0.8742, 0.02449, 0.8859, 0.02449, 0.8859, 0.06346, 0.8742, 0.06346, 0.882, 0.6598, 0.8937, 0.5078, 0.9015, 0.5234, -2.131, -0.01449, -2.022, 1.135, -2.026, 1.096, 0.196, 0.9989, 0.196, 0.9989, 0.196, 0.9989, 0.196, 0.9989, 0.3285, 0.995, 0.1804, 0.995, 0.1804, 0.7144, 0.3285, 0.7144, 0.4532, -1.967, 1.26, -1.881, 1.221, -1.823, 0.8898, 1.03, 0.8898, 1.011, 0.8898, 1.011, 0.8898, 1.03, 1.202, -1.792, 0.4883, -1.815, 0.4688, -1.901, 0.4532, -1.967, 1.287, -1.932, 1.26, -1.881, 1.202, -1.792, 0.5, -1.776, 0.4883, -1.815, 0.04008, 0.3948, 0.04008, 0.3363, 0.2272, 0.5078, 0.2272, 0.5351, 0.001101, 3.521, 0.5, 3.521, 0.5, 4.417, 0.5, 1.357, 0.9989, 0.9989, 0.9989, 2.001, 0.5, 2.001, 0.5, 2.001, 0.9989, 2.001, 0.9989, 3.521, 0.7884, 0.5078, 0.2272, 0.5078, 0.04008, 0.3363, 0.9794, 0.3363, 0.196, 0.9989, 0.196, 0.9989, 0.196, 0.9989, 0.196, 0.9989, 0.9989, 3.521, 0.5, 3.521, 0.5, 2.001, 0.5, 1.357, 0.5, 0.9989, 0.9989, 0.9989, 0.001101, 0.9989, 0.5, 0.9989, 0.5, 1.357, 0.001101, 4.822, 0.001101, 3.521, 0.5, 4.822, 0.5, 4.822, 0.5, 4.417, 0.9989, 4.822, 0.001101, 3.521, 0.5, 4.417, 0.5, 4.822, 0.196, 0.9989, 0.196, 0.9989, 0.196, 0.9989, 0.196, 0.9989, 0.5, 2.001, 0.9989, 2.001, 0.9989, 3.521, 0.5, 3.521])
me_vectrex_stand.materials.append(mat_vectrexmarquee)
me_vectrex_stand.materials.append(mat_vectrexmonitor)
me_vectrex_stand.materials.append(mat_vectrexblckplst)
me_vectrex_stand.materials.append(mat_vectrexm)
me_vectrex_stand.materials.append(mat_vectrexglass)
me_vectrex_stand.materials.append(mat_vectrexglass2)
me_vectrex_stand.materials.append(mat_vectrexshelve)
me_vectrex_stand.materials.append(mat_vectrexjoybut)
me_vectrex_stand.materials.append(mat_vectrexstand)
me_vectrex_stand.materials.append(mat_vectrexlogo)
me_vectrex_stand.materials.append(mat_vectrexcab2)
me_vectrex_stand.materials.append(mat_vectrexwoodentop)
me_vectrex_stand.materials.append(mat_vectrexwire)
me_vectrex_stand.use_remesh_fix_poles = True
me_vectrex_stand.use_remesh_preserve_attributes = False
me_vectrex_stand.update()

# ---- objects
ob_vectrex_stand = bpy.data.objects.new('vectrex_stand', me_vectrex_stand)

# ---- transforms, parenting, visibility, modifiers, constraints
ob_vectrex_stand.location = (-0.003773, -0.04904, 0.9115)
ob_vectrex_stand.rotation_euler = (1.571, 0.0, 0.0)
_m = ob_vectrex_stand.modifiers.new('Auto Smooth', 'NODES')
_m.node_group = ng_auto_smooth
_gi = [s.identifier for s in ng_auto_smooth.interface.items_tree if s.item_type == 'SOCKET' and s.in_out == 'INPUT']
_m[_gi[1]] = 1.047  # Angle
_m = ob_vectrex_stand.modifiers.new('WeightedNormal', 'WEIGHTED_NORMAL')
_m.keep_sharp = True

# ---- collection membership
scene.collection.objects.link(ob_vectrex_stand)

# ---- scene / render settings (as saved in the file)
scene.frame_start = 1; scene.frame_end = 250; scene.frame_set(1)
scene.render.engine = 'BLENDER_EEVEE_NEXT'
scene.cycles.use_denoising = False
scene.cycles.samples = 128
scene.cycles.sampling_pattern = 'TABULATED_SOBOL'
scene.cycles.use_adaptive_sampling = False
scene.cycles.use_light_tree = False
scene.view_settings.view_transform = 'Filmic'
bpy.context.view_layer.update()

# ---- added for rendering (the .blend has no active camera and no usable light): camera, sun
cam_auto = bpy.data.cameras.new('AutoCamera')
cam_auto.lens = 50.0
cam_auto.sensor_width = 36.0
cam_auto.clip_end = 1000.0
ob_auto_camera = bpy.data.objects.new('AutoCamera', cam_auto)
scene.collection.objects.link(ob_auto_camera)
ob_auto_camera.location = (1.7119, -2.0598, 2.18047)
ob_auto_camera.rotation_euler = (1.09748, -7.21219e-08, 0.694738)
scene.camera = ob_auto_camera
light_auto_sun = bpy.data.lights.new('AutoSun', 'SUN')
light_auto_sun.energy = 3.0
light_auto_sun.angle = 0.0523599
ob_auto_sun = bpy.data.objects.new('AutoSun', light_auto_sun)
scene.collection.objects.link(ob_auto_sun)
ob_auto_sun.rotation_euler = (0.872665, 0.174533, 0.523599)
bpy.context.view_layer.update()
